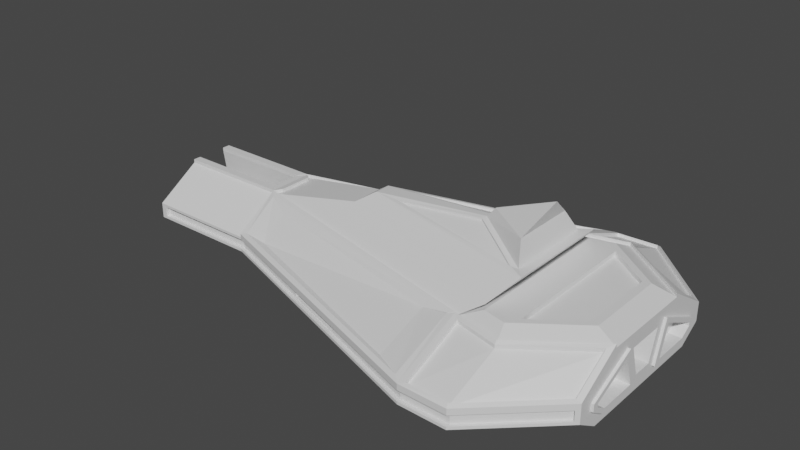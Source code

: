 # Source: CruiserWithHoles.blend  (saved by Blender 3.6.13; exported with 4.5.12 LTS)
import bpy
from mathutils import Matrix  # noqa: F401  (used for matrix-valued properties, if any)

bpy.ops.wm.read_factory_settings(use_empty=True)
scene = bpy.context.scene
scene.name = 'Scene'

# ---- collections
col_collection = bpy.data.collections.new('Collection'); scene.collection.children.link(col_collection)

# ---- materials (node trees are filled in below, after node groups)
mat_material = bpy.data.materials.new('Material')
mat_material.alpha_threshold = 0.0
mat_material.use_transparent_shadow = False
mat_material.roughness = 0.5
mat_material.line_color = (0.0, 0.0, 0.0, 1.0)

# ---- material node trees
mat_material.use_nodes = True; mat_material.node_tree.nodes.clear()
_N = mat_material.node_tree.nodes; _L = mat_material.node_tree.links
n0 = _N.new('ShaderNodeOutputMaterial'); n0.name = 'Material Output'; n0.location = (300, 300)
n1 = _N.new('ShaderNodeBsdfPrincipled'); n1.name = 'Principled BSDF'; n1.location = (10, 300)
n1.distribution = 'GGX'
n1.subsurface_method = 'RANDOM_WALK_SKIN'
n1.inputs[3].default_value = 1.45
n1.inputs[27].default_value = (0.0, 0.0, 0.0, 1.0)
n1.inputs[28].default_value = 1.0
_L.new(n1.outputs[0], n0.inputs[0])
n0.is_active_output = True

# ---- world
world_world = bpy.data.worlds.new('World'); scene.world = world_world
world_world.use_nodes = True; world_world.node_tree.nodes.clear()
_N = world_world.node_tree.nodes; _L = world_world.node_tree.links
n0 = _N.new('ShaderNodeOutputWorld'); n0.name = 'World Output'; n0.location = (300, 300)
n1 = _N.new('ShaderNodeBackground'); n1.name = 'Background'; n1.location = (10, 300)
n1.inputs[0].default_value = (0.05088, 0.05088, 0.05088, 1.0)
_L.new(n1.outputs[0], n0.inputs[0])
n0.is_active_output = True
world_world.color = (0.05088, 0.05088, 0.05088)
world_world.use_sun_shadow = False
world_world.sun_shadow_jitter_overblur = 0.0

# ---- meshes
me_cube = bpy.data.meshes.new('Cube')
me_cube.from_pydata([(0.4788, 2.325, -0.6293), (0.4788, 1.869, -1.0), (0.4788, -2.325, -0.6293), (0.4788, -1.869, -1.0), (0.4788, -2.325, -0.4066), (0.697, -0.4651, 1.418), (0.4788, 2.325, -0.4066), (0.697, 0.4651, 1.418), (1.02, 1.025, 0.4603), (1.0, 2.341, -0.4066), (1.0, -2.341, -0.4066), (1.02, -1.025, 0.4603), (-2.611, 0.2865, -0.3533), (-3.311, 1.0, -0.4066), (-3.311, -1.0, -0.4066), (-2.611, 0.0, -0.3533), (-2.445, -1.0, -0.4066), (0.1902, -0.009, 1.418), (-2.445, 1.0, -0.4066), (0.1902, 0.009, 1.418), (1.783, 1.065, -0.4817), (1.783, 0.4779, -0.06846), (1.783, -0.4779, -0.06846), (1.783, -1.065, -0.4817), (1.0, 2.341, -0.6293), (0.9085, 1.68, -1.282), (0.9085, -1.68, -1.282), (1.0, -2.341, -0.6293), (-3.311, 1.0, -0.6293), (-3.311, 0.4564, -1.282), (-3.311, -0.4564, -1.282), (-3.311, -1.0, -0.6293), (-2.445, 1.0, -0.6293), (-2.402, 0.4558, -1.282), (-2.445, -1.0, -0.6293), (-2.402, -0.4558, -1.282), (1.783, 0.9113, -0.7085), (1.783, 1.065, -0.5619), (1.783, -1.065, -0.5619), (1.783, -0.9113, -0.7085), (-3.311, 0.0, -0.3533), (-3.311, 0.2865, -0.3533), (-3.311, -0.2865, -0.3533), (-3.311, -0.343, 0.2823), (-3.311, 0.343, 0.2823), (-3.311, -0.4075, -1.282), (-3.311, 0.0, -1.282), (-3.311, 0.4075, -1.282), (-3.311, 0.2267, 0.2823), (-3.311, -0.2267, 0.2823), (-2.611, -0.2865, -0.3533), (-2.517, 0.2267, 0.2823), (-2.517, -0.2267, 0.2823), (0.6977, 1.134, 0.4603), (0.6977, -1.134, 0.4603), (-2.091, -0.6118, 0.1837), (-2.091, 0.6118, 0.1837), (0.6871, 1.107, 0.5434), (0.6871, -1.107, 0.5434), (-1.443, -0.1673, 0.68), (-1.443, 0.1673, 0.68), (1.747, -1.402, -0.4066), (1.485, -0.569, 0.4603), (1.485, 0.569, 0.4603), (1.747, 1.402, -0.4066), (1.565, -0.9449, -1.282), (1.747, -1.402, -0.6293), (1.747, 1.402, -0.6293), (1.565, 0.9449, -1.282), (1.783, -5.96e-08, -0.7941), (1.783, -0.343, -0.7085), (1.783, 0.343, -0.7085), (1.783, -1.151, -0.4373), (1.783, -0.4209, 0.07638), (1.783, 0.4209, 0.07638), (1.783, 1.151, -0.4373), (1.783, -0.9456, -0.7941), (1.783, -1.151, -0.5986), (1.783, 1.151, -0.5986), (1.783, 0.9456, -0.7941), (1.783, -0.2374, -0.7941), (1.783, 0.2374, -0.7941), (1.671, 1.065, -0.4817), (1.671, 0.4779, -0.06846), (1.671, -0.4779, -0.06846), (1.671, -1.065, -0.4817), (1.671, 0.9113, -0.7085), (1.671, 1.065, -0.5619), (1.671, -1.065, -0.5619), (1.671, -0.9113, -0.7085), (1.671, -0.343, -0.7085), (1.671, 0.343, -0.7085), (1.812, -1.151, -0.4373), (1.812, -0.4209, 0.07638), (1.812, 0.4209, 0.07638), (1.812, 1.151, -0.4373), (1.812, -0.9456, -0.7941), (1.812, -1.151, -0.5986), (1.812, 1.151, -0.5986), (1.812, 0.9456, -0.7941), (1.812, -0.2374, -0.7941), (1.812, 0.2374, -0.7941), (1.812, -1.065, -0.4817), (1.812, -0.4779, -0.06846), (1.812, 0.4779, -0.06846), (1.812, 1.065, -0.4817), (1.812, -0.9113, -0.7085), (1.812, -1.065, -0.5619), (1.812, 1.065, -0.5619), (1.812, 0.9113, -0.7085), (1.812, -0.343, -0.7085), (1.812, 0.343, -0.7085), (-3.69, -0.4201, 0.1132), (-3.633, -1.0, -0.4066), (-3.633, 1.0, -0.4066), (-3.69, 0.4201, 0.1132), (-3.69, 0.2267, 0.2823), (-3.472, 0.4564, -1.282), (-3.633, 1.0, -0.6293), (-3.633, -1.0, -0.6293), (-3.472, -0.4564, -1.282), (-3.69, 0.3249, -0.9315), (-3.472, -0.4075, -1.282), (-3.69, 0.0, -0.9315), (-3.69, -0.2296, -0.4218), (-3.69, 0.0, -0.4218), (-3.69, 0.2296, -0.4218), (-3.69, -0.2267, 0.2823), (-2.445, -0.6736, -1.0), (0.5288, -1.654, -1.282), (1.0, 1.905, -1.0), (0.5288, 1.654, -1.282), (-2.445, 0.6736, -1.0), (-3.311, 0.6741, -1.0), (1.0, -1.905, -1.0), (-3.311, -0.6741, -1.0), (1.783, -1.028, -1.0), (1.783, 1.028, -1.0), (-3.472, 0.4075, -1.282), (-3.69, 0.6465, -0.9315), (-3.69, -0.4726, -0.9315), (-3.472, 0.0, -1.282), (-3.69, -0.6465, -0.9315), (0.7028, 0.6678, 1.01), (0.7028, -0.6678, 1.01), (-0.8724, -0.1538, 0.9994), (-0.8724, 0.1538, 0.9994), (0.7278, 0.6695, 0.9574), (0.7278, -0.6695, 0.9574), (0.09383, -0.1, 1.196), (0.09383, 0.1, 1.196), (0.697, 0.0, 1.418), (0.818, 0.0, 1.932), (0.1232, 1.292, 0.1796), (0.1232, -1.292, 0.1796), (1.007, -1.51, 0.2309), (1.007, 1.51, 0.2309), (1.734, -0.8053, 0.2358), (1.734, 0.8053, 0.2358), (-2.445, 1.0, -0.6869), (0.4788, 2.325, -0.6869), (1.0, -2.341, -0.6869), (0.4788, -2.325, -0.6869), (-3.311, -1.0, -0.349), (-2.087, -1.006, -0.2493), (0.1198, 2.046, -0.2451), (-2.087, 1.006, -0.2493), (0.1198, -2.046, -0.2451), (1.0, -2.341, -0.349), (-3.311, 1.0, -0.349), (1.729, -1.357, -0.2999), (1.729, 1.357, -0.2999), (1.0, 2.341, -0.349), (-3.311, 1.0, -0.6869), (-2.445, -1.0, -0.6869), (1.0, 2.341, -0.6869), (-3.311, -1.0, -0.6869), (1.783, -1.357, -0.6869), (1.783, 1.357, -0.6869), (-3.69, -0.9315, -0.6577), (-3.69, 0.9315, -0.6577), (-3.69, 0.9315, -0.3782), (-3.69, -0.9315, -0.3782), (0.4788, 2.325, -0.4066), (0.4788, 2.325, -0.6293), (0.4788, -2.325, -0.4066), (0.4788, -2.325, -0.6293), (1.0, 2.341, -0.6293), (1.0, 2.341, -0.4066), (-2.445, 1.0, -0.6293), (-2.445, 1.0, -0.4066), (1.0, -2.341, -0.6293), (1.0, -2.341, -0.4066), (-2.445, -1.0, -0.4066), (-2.445, -1.0, -0.6293), (-3.311, 1.0, -0.6293), (-3.311, 1.0, -0.4066), (-3.311, -1.0, -0.6293), (-3.311, -1.0, -0.4066), (1.747, -1.402, -0.4066), (1.747, 1.402, -0.4066), (1.747, -1.402, -0.6293), (1.747, 1.402, -0.6293), (-3.633, -1.0, -0.6293), (-3.633, 1.0, -0.6293), (-3.633, 1.0, -0.4066), (-3.633, -1.0, -0.4066), (0.4788, -2.266, -0.4066), (0.4788, -2.266, -0.6293), (1.0, -2.281, -0.6293), (1.0, -2.281, -0.4066), (-2.445, -0.9404, -0.4066), (-2.445, -0.9404, -0.6293), (-3.311, -0.9404, -0.6293), (-3.311, -0.9404, -0.4066), (1.747, -1.342, -0.4066), (1.747, -1.342, -0.6293), (-3.633, -0.9404, -0.6293), (-3.633, -0.9404, -0.4066), (0.4788, 2.276, -0.4066), (0.4788, 2.276, -0.6293), (1.0, 2.291, -0.6293), (1.0, 2.291, -0.4066), (-2.445, 0.9506, -0.6293), (-2.445, 0.9506, -0.4066), (-3.311, 0.9506, -0.6293), (-3.311, 0.9506, -0.4066), (1.747, 1.352, -0.4066), (1.747, 1.352, -0.6293), (-3.633, 0.9506, -0.6293), (-3.633, 0.9506, -0.4066), (0.5435, 1.367, 0.2411), (0.543, 2.276, -0.309), (-2.445, -1.0, -0.349), (-2.368, -0.2516, 0.3129), (-2.445, 1.0, -0.349), (-2.368, 0.2516, 0.3129), (0.5435, -1.367, 0.2411), (0.543, -2.276, -0.309), (-2.445, 0.3419, 0.2823), (-2.445, -0.3419, 0.2823), (-1.365, 0.2436, 0.7107), (-1.365, -0.2436, 0.7107), (0.4788, -1.293, 0.3598), (-2.445, -0.3419, 0.3598), (-2.445, 0.3419, 0.3598), (0.4788, 1.293, 0.3598), (0.4088, -1.329, 0.3126), (-2.377, -0.4264, 0.3167), (-2.377, 0.4264, 0.3167), (0.4088, 1.329, 0.3126), (-2.445, -0.3419, 0.3575), (-3.311, -0.343, 0.3575), (-3.311, 0.343, 0.3575), (-2.445, 0.3419, 0.3575), (-3.311, 0.2267, 0.3575), (-3.69, -0.343, 0.3575), (-3.311, -0.2267, 0.3575), (-3.69, -0.2267, 0.3575), (-2.517, 0.2267, 0.3575), (-2.517, -0.2267, 0.3575), (-3.69, 0.2267, 0.3575), (-3.69, 0.343, 0.3575), (-2.445, 0.3419, 0.3515), (-2.445, -0.3419, 0.3515), (-2.517, 0.2267, 0.3515), (-2.517, -0.2267, 0.3515), (-2.368, 0.2516, 0.3821), (-2.368, -0.2516, 0.3821), (0.4788, 1.293, 0.3555), (0.4788, 2.325, -0.2758), (-2.445, -1.0, -0.2758), (-2.445, -0.3419, 0.3555), (-2.445, 1.0, -0.2758), (-2.445, 0.3419, 0.3555), (0.4788, -1.293, 0.3555), (0.4788, -2.325, -0.2758), (0.4088, 1.329, 0.3083), (0.4055, 2.232, -0.2273), (-2.373, -0.969, -0.2315), (-2.377, -0.4264, 0.3124), (-2.373, 0.969, -0.2315), (-2.377, 0.4264, 0.3124), (0.4088, -1.329, 0.3083), (0.4055, -2.232, -0.2273), (1.0, -1.462, 0.2823), (0.4788, -1.293, 0.2823), (0.4788, 1.293, 0.2823), (0.4788, 2.325, -0.349), (1.0, 1.462, 0.2823), (0.4788, -2.325, -0.349), (0.9826, -2.295, -0.2998), (1.783, -1.357, -0.349), (1.783, -0.694, 0.2823), (1.783, 0.694, 0.2823), (1.783, 1.357, -0.349), (0.9826, 2.295, -0.2998), (1.0, -1.462, 0.359), (0.4788, 2.325, -0.2724), (1.0, 1.462, 0.359), (0.4788, -2.325, -0.2724), (1.0, -2.341, -0.2724), (1.783, -1.357, -0.2724), (1.783, -0.694, 0.359), (1.783, 0.694, 0.359), (1.783, 1.357, -0.2724), (1.0, 2.341, -0.2724), (1.007, -1.51, 0.3076), (0.5435, -1.367, 0.3177), (0.5435, 1.367, 0.3177), (0.543, 2.276, -0.2324), (1.007, 1.51, 0.3076), (0.543, -2.276, -0.2324), (0.9826, -2.295, -0.2231), (1.729, -1.357, -0.2232), (1.734, -0.8053, 0.3125), (1.734, 0.8053, 0.3125), (1.729, 1.357, -0.2232), (0.9826, 2.295, -0.2231), (0.9414, 1.213, 0.4603), (0.9414, -1.213, 0.4603), (1.564, -0.6022, 0.4603), (1.564, 0.6022, 0.4603), (1.02, 1.025, 0.3656), (1.02, -1.025, 0.3656), (1.485, -0.569, 0.3656), (1.485, 0.569, 0.3656), (0.879, -0.7806, 0.9792), (-1.165, -0.1202, 0.9792), (-1.165, 0.1202, 0.9792), (0.879, 0.7806, 0.9792), (0.7722, -0.6338, 0.9792), (0.115, -0.04246, 1.225), (0.115, 0.04246, 1.225), (0.7722, 0.6338, 0.9792), (0.7028, -0.6678, 0.9674), (-0.8724, -0.1538, 0.9573), (-0.8724, 0.1538, 0.9573), (0.7028, 0.6678, 0.9674), (0.7278, -0.6695, 0.9153), (0.09383, -0.1, 1.154), (0.09383, 0.1, 1.154), (0.7278, 0.6695, 0.9153), (-3.69, -0.343, 0.2823), (-3.69, -1.0, -0.349), (-3.69, 1.0, -0.349), (-3.69, 0.343, 0.2823), (-3.69, 0.6741, -1.0), (-3.69, 1.0, -0.6869), (-3.69, -1.0, -0.6869), (-3.69, -0.6741, -1.0), (-3.69, 0.0, -1.0), (-3.69, 0.4075, -1.0), (-3.69, 0.4726, -0.9315), (-3.69, -0.4075, -1.0), (-3.69, -0.3249, -0.9315), (-3.69, -0.2865, -0.3533), (-3.69, 0.0, -0.3533), (-3.69, 0.2865, -0.3533), (-3.648, 0.0, -0.4218), (-3.648, 0.0, -0.9315), (-3.648, -0.4201, 0.1132), (-3.648, -0.9315, -0.3782), (-3.648, 0.9315, -0.3782), (-3.648, 0.4201, 0.1132), (-3.648, 0.6465, -0.9315), (-3.648, 0.9315, -0.6577), (-3.648, -0.9315, -0.6577), (-3.648, -0.6465, -0.9315), (-3.648, 0.4726, -0.9315), (-3.648, -0.3249, -0.9315), (-3.648, 0.3249, -0.9315), (-3.648, -0.4726, -0.9315), (-3.648, -0.2296, -0.4218), (-3.648, 0.2296, -0.4218), (0.5288, 0.0, -1.282), (-2.402, -2.98e-08, -1.282), (-0.9368, -1.055, -1.282), (-0.9368, 1.055, -1.282), (-0.9368, -1.192e-07, -1.282), (-0.8008, -0.1361, -1.282), (0.3927, -0.1361, -1.282), (0.3927, -1.452, -1.282), (-0.8008, -0.9638, -1.282), (-2.266, -0.1361, -1.282), (-1.073, -0.1361, -1.282), (-1.073, -0.8525, -1.282), (-2.266, -0.3645, -1.282), (-2.266, 0.3645, -1.282), (-1.073, 0.8525, -1.282), (-1.073, 0.1361, -1.282), (-2.266, 0.1361, -1.282), (-0.8008, 0.9638, -1.282), (0.3927, 1.452, -1.282), (0.3927, 0.1361, -1.282), (-0.8008, 0.1361, -1.282), (0.3927, -0.1361, -1.137), (-0.8008, -0.1361, -1.137), (-0.8008, -0.9638, -1.137), (0.3927, -1.452, -1.137), (-1.073, -0.1361, -1.137), (-2.266, -0.1361, -1.137), (-2.266, -0.3645, -1.137), (-1.073, -0.8525, -1.137), (-1.073, 0.8525, -1.137), (-2.266, 0.3645, -1.137), (-2.266, 0.1361, -1.137), (-1.073, 0.1361, -1.137), (0.3927, 1.452, -1.137), (-0.8008, 0.9638, -1.137), (-0.8008, 0.1361, -1.137), (0.3927, 0.1361, -1.137), (-3.219, 0.3649, -1.282), (-2.494, 0.3644, -1.282), (-2.494, -2.98e-08, -1.282), (-2.494, -0.3644, -1.282), (-3.219, -0.3649, -1.282), (-3.219, -0.4075, -1.282), (-3.219, 0.0, -1.282), (-3.219, 0.4075, -1.282), (-2.494, 0.3644, -1.208), (-3.219, 0.3649, -1.208), (-3.219, 0.4075, -1.208), (-2.494, -2.98e-08, -1.208), (-2.494, -0.3644, -1.208), (-3.219, -0.3649, -1.208), (-3.219, -0.4075, -1.208), (-3.219, 0.0, -1.208), (-2.603, -0.2205, -0.2938), (-2.526, -0.1719, 0.2228), (-2.526, 0.1719, 0.2228), (-2.603, 0.2205, -0.2938), (-2.603, 0.0, -0.2938), (-2.343, -0.2205, -0.2938), (-2.266, -0.1719, 0.2228), (-2.343, 0.0, -0.2938), (-2.266, 0.1719, 0.2228), (-2.343, 0.2205, -0.2938), (1.783, -0.2816, -0.03664), (1.783, -0.1457, -0.6811), (1.783, -5.96e-08, -0.6811), (1.783, 0.1457, -0.6811), (1.783, 0.2816, -0.03664), (1.434, -0.2816, -0.03664), (1.434, -0.1457, -0.6811), (1.434, 0.2816, -0.03664), (1.434, -5.96e-08, -0.6811), (1.434, 0.1457, -0.6811), (0.4788, 2.276, -0.5179), (-2.445, 0.9506, -0.5179), (0.4788, 2.276, -0.5736), (-2.445, 0.9506, -0.4623), (-0.2522, 1.944, -0.6293), (-1.714, 1.282, -0.4066), (0.4788, 2.276, -0.4623), (-2.445, 0.9506, -0.5736), (-1.714, 1.282, -0.6293), (-0.2522, 1.944, -0.4066), (-0.2522, 1.944, -0.5179), (-1.714, 1.282, -0.5179), (-1.714, 1.282, -0.4623), (-1.714, 1.282, -0.5736), (-0.2522, 1.944, -0.5736), (-0.2522, 1.944, -0.4623), (0.4788, 2.276, -0.6015), (-2.445, 0.9506, -0.4344), (0.1133, 2.11, -0.6293), (-2.08, 1.116, -0.4066), (0.4788, 2.276, -0.4901), (-2.445, 0.9506, -0.5458), (-1.349, 1.448, -0.6293), (-0.6177, 1.779, -0.4066), (0.1133, 2.11, -0.5179), (-1.349, 1.448, -0.5179), (0.4788, 2.276, -0.5458), (-2.445, 0.9506, -0.4901), (-0.6177, 1.779, -0.6293), (-1.349, 1.448, -0.4066), (0.4788, 2.276, -0.4344), (-2.445, 0.9506, -0.6015), (-2.08, 1.116, -0.6293), (0.1133, 2.11, -0.4066), (-0.6177, 1.779, -0.5179), (-2.08, 1.116, -0.5179), (-1.349, 1.448, -0.4623), (-2.08, 1.116, -0.4623), (-1.714, 1.282, -0.4901), (-1.714, 1.282, -0.4344), (-1.349, 1.448, -0.5736), (-2.08, 1.116, -0.5736), (-1.714, 1.282, -0.6015), (-1.714, 1.282, -0.5458), (0.1133, 2.11, -0.5736), (-0.6177, 1.779, -0.5736), (-0.2522, 1.944, -0.6015), (-0.2522, 1.944, -0.5458), (0.1133, 2.11, -0.4623), (-0.6177, 1.779, -0.4623), (-0.2522, 1.944, -0.4901), (-0.2522, 1.944, -0.4344), (-0.6177, 1.779, -0.4344), (-0.6177, 1.779, -0.4901), (0.1133, 2.11, -0.4901), (-0.6177, 1.779, -0.5458), (-0.6177, 1.779, -0.6015), (0.1133, 2.11, -0.6015), (-2.08, 1.116, -0.5458), (-2.08, 1.116, -0.6015), (-1.349, 1.448, -0.6015), (-2.08, 1.116, -0.4344), (-2.08, 1.116, -0.4901), (-1.349, 1.448, -0.4901), (-1.349, 1.448, -0.4344), (-1.349, 1.448, -0.5458), (0.1133, 2.11, -0.5458), (0.1133, 2.11, -0.4344), (-0.9832, 1.663, -0.6293), (-0.2522, 1.994, -0.6293), (-1.714, 1.331, -0.6293), (0.1133, 2.159, -0.6293), (-1.349, 1.497, -0.6293), (-0.6177, 1.828, -0.6293), (-2.08, 1.166, -0.6293), (-0.9832, 1.663, -0.6869), (-0.2522, 1.994, -0.6869), (-1.714, 1.331, -0.6869), (0.1133, 2.159, -0.6869), (-1.349, 1.497, -0.6869), (-0.6177, 1.828, -0.6869), (-2.08, 1.166, -0.6869), (-1.323, 1.459, -0.4623), (-1.323, 1.459, -0.4344), (-1.323, 1.459, -0.4345), (-0.6431, 1.767, -0.4345), (-0.6431, 1.767, -0.4344), (-0.6431, 1.767, -0.4623), (-0.6431, 1.767, -0.4901), (-0.6431, 1.767, -0.5179), (-0.6431, 1.767, -0.5458), (-0.6431, 1.767, -0.5736), (-0.6431, 1.767, -0.6015), (-0.6431, 1.767, -0.6014), (-1.323, 1.459, -0.6014), (-1.323, 1.459, -0.6015), (-1.323, 1.459, -0.5736), (-1.323, 1.459, -0.5458), (-1.323, 1.459, -0.5179), (-1.323, 1.459, -0.4901), (-1.304, 1.384, -0.4344), (-1.304, 1.384, -0.4623), (-1.304, 1.384, -0.4901), (-0.624, 1.693, -0.4345), (-0.624, 1.693, -0.4623), (-0.624, 1.693, -0.4901), (-0.624, 1.693, -0.5179), (-0.624, 1.693, -0.5458), (-0.624, 1.693, -0.5736), (-0.624, 1.693, -0.6015), (-2.445, -0.9404, -0.5179), (0.4788, -2.266, -0.5179), (-1.304, 1.384, -0.6015), (-1.304, 1.384, -0.5736), (-1.304, 1.384, -0.5458), (-1.304, 1.384, -0.5179), (0.4788, -2.266, -0.5736), (-2.445, -0.9404, -0.5736), (-0.2522, -1.934, -0.4066), (-1.714, -1.272, -0.6293), (-0.2522, -1.934, -0.5179), (-1.714, -1.272, -0.5179), (-0.2522, -1.934, -0.6293), (-1.714, -1.272, -0.4066), (-2.445, -0.9404, -0.4623), (0.4788, -2.266, -0.4623), (-0.2522, -1.934, -0.4623), (-0.2522, -1.934, -0.5736), (-1.714, -1.272, -0.5736), (-1.714, -1.272, -0.4623), (0.4788, -2.266, -0.6015), (-2.445, -0.9404, -0.6015), (0.1133, -2.1, -0.4066), (-2.08, -1.106, -0.6293), (-0.6177, -1.769, -0.4066), (-2.445, -0.9404, -0.5458), (0.4788, -2.266, -0.5458), (-0.6177, -1.769, -0.5179), (-2.08, -1.106, -0.5179), (-0.6177, -1.769, -0.6293), (-1.349, -1.437, -0.4066), (-2.445, -0.9404, -0.4901), (0.4788, -2.266, -0.4901), (-1.349, -1.437, -0.6293), (0.1133, -2.1, -0.5179), (-1.349, -1.437, -0.5179), (0.1133, -2.1, -0.6293), (-2.08, -1.106, -0.4066), (-2.445, -0.9404, -0.4344), (0.4788, -2.266, -0.4344), (-0.6177, -1.769, -0.4623), (0.1133, -2.1, -0.4623), (-0.2522, -1.934, -0.4901), (-0.2522, -1.934, -0.4344), (-0.6177, -1.769, -0.5736), (0.1133, -2.1, -0.5736), (-0.2522, -1.934, -0.6015), (-0.2522, -1.934, -0.5458), (-2.08, -1.106, -0.5736), (-1.349, -1.437, -0.5736), (-1.714, -1.272, -0.6015), (-1.714, -1.272, -0.5458), (-2.08, -1.106, -0.4623), (-1.349, -1.437, -0.4623), (-1.714, -1.272, -0.4901), (-1.714, -1.272, -0.4344), (-1.349, -1.437, -0.4344), (-1.349, -1.437, -0.4901), (-2.08, -1.106, -0.4901), (-1.349, -1.437, -0.5458), (-1.349, -1.437, -0.6015), (-2.08, -1.106, -0.6015), (0.1133, -2.1, -0.5458), (0.1133, -2.1, -0.6015), (-0.6177, -1.769, -0.6015), (0.1133, -2.1, -0.4344), (0.1133, -2.1, -0.4901), (-0.6177, -1.769, -0.4901), (-0.6177, -1.769, -0.4344), (-0.6177, -1.769, -0.5458), (-2.08, -1.106, -0.5458), (-2.08, -1.106, -0.4344), (-0.6396, -1.759, -0.4901), (-0.6396, -1.759, -0.4623), (-0.6396, -1.759, -0.4344), (-0.6396, -1.759, -0.4307), (-1.327, -1.447, -0.4307), (-1.327, -1.447, -0.4344), (-1.327, -1.447, -0.4623), (-1.327, -1.447, -0.4901), (-1.327, -1.447, -0.5179), (-1.327, -1.447, -0.5458), (-1.327, -1.447, -0.5736), (-1.327, -1.447, -0.6015), (-1.327, -1.447, -0.6052), (-0.6396, -1.759, -0.6052), (-0.6396, -1.759, -0.6015), (-0.6396, -1.759, -0.5736), (-0.6396, -1.759, -0.5458), (-0.6396, -1.759, -0.5179), (-0.6236, -1.696, -0.4623), (-0.6236, -1.696, -0.4901), (-0.6236, -1.696, -0.5179), (-0.6236, -1.696, -0.4344), (-0.6236, -1.696, -0.4307), (-1.311, -1.384, -0.4307), (-1.311, -1.384, -0.4344), (-1.311, -1.384, -0.4623), (-1.311, -1.384, -0.4901), (-1.311, -1.384, -0.5179), (-1.311, -1.384, -0.5458), (-1.311, -1.384, -0.5736), (-1.311, -1.384, -0.6015), (-1.311, -1.384, -0.6052), (-0.6236, -1.696, -0.6052), (-0.6236, -1.696, -0.6015), (-0.6236, -1.696, -0.5736), (-0.6236, -1.696, -0.5458)], [], [(36, 37, 87, 86), (130, 1, 160, 175), (9, 64, 200, 188), (41, 48, 116, 358), (63, 8, 323, 326), (27, 66, 201, 191), (14, 113, 206, 198), (419, 412, 421, 422), (61, 10, 192, 199), (31, 34, 194, 197), (113, 119, 203, 206), (7, 19, 17, 5, 151), (240, 43, 163, 233), (231, 156, 296, 232), (154, 55, 164, 167), (44, 239, 235, 169), (157, 155, 291, 170), (156, 158, 171, 296), (131, 25, 26, 129, 375), (132, 133, 173, 159), (3, 134, 161, 162), (1, 132, 159, 529, 525, 527, 523, 528, 524, 526, 160), (135, 128, 174, 176), (134, 136, 177, 161), (137, 130, 175, 178), (26, 25, 68, 65), (128, 3, 162, 174), (388, 389, 404, 405), (155, 237, 238, 291), (56, 153, 165, 166), (319, 53, 54, 320), (13, 18, 190, 196), (24, 0, 184, 187), (49, 42, 356, 127), (45, 30, 120, 122), (135, 176, 349, 350), (240, 52, 260, 251), (47, 46, 141, 138), (48, 41, 12, 51), (48, 51, 259, 255), (432, 428, 433, 435), (42, 49, 52, 50), (41, 40, 15, 12), (40, 42, 50, 15), (116, 48, 255, 261), (52, 240, 264, 266), (57, 58, 286, 287), (58, 242, 240, 286), (59, 60, 236, 234), (241, 57, 287, 239), (330, 327, 58, 57), (327, 328, 242, 58), (328, 329, 241, 242), (329, 330, 57, 241), (72, 73, 293, 292), (74, 75, 295, 294), (73, 74, 294, 293), (76, 77, 177, 136), (78, 79, 137, 178), (79, 81, 69, 80, 76, 136, 137), (75, 78, 178, 295), (77, 72, 292, 177), (23, 38, 88, 85), (441, 442, 445, 447), (73, 72, 92, 93), (21, 20, 105, 104), (72, 77, 97, 92), (22, 70, 110, 103), (23, 22, 103, 102), (78, 75, 95, 98), (36, 71, 111, 109), (74, 81, 101, 94), (76, 80, 100, 96), (38, 23, 102, 107), (85, 88, 89, 90, 84), (83, 91, 86, 87, 82), (22, 23, 85, 84), (71, 36, 86, 91), (39, 70, 90, 89), (20, 21, 83, 82), (70, 22, 84, 90), (37, 20, 82, 87), (38, 39, 89, 88), (21, 71, 91, 83), (102, 103, 93, 92), (104, 105, 95, 94), (106, 107, 97, 96), (108, 109, 99, 98), (110, 106, 96, 100), (105, 108, 98, 95), (107, 102, 92, 97), (109, 111, 101, 99), (103, 110, 100, 93), (111, 104, 94, 101), (71, 21, 104, 111), (39, 38, 107, 106), (75, 74, 94, 95), (37, 36, 109, 108), (70, 39, 106, 110), (77, 76, 96, 97), (81, 79, 99, 101), (20, 37, 108, 105), (79, 78, 98, 99), (80, 73, 93, 100), (126, 121, 371, 374), (343, 127, 356, 354), (182, 112, 361, 362), (123, 355, 370, 360), (355, 124, 373, 370), (346, 352, 358, 116), (239, 44, 253, 254), (29, 47, 138, 117), (163, 43, 343, 344), (118, 114, 205, 204), (42, 40, 357, 356), (44, 169, 345, 346), (10, 4, 185, 192), (173, 133, 347, 348), (40, 41, 358, 357), (46, 45, 122, 141), (35, 377, 129, 3, 128), (25, 131, 1, 130), (33, 29, 133, 132), (129, 26, 134, 3), (131, 378, 33, 132, 1), (30, 35, 128, 135), (26, 65, 136, 134), (68, 25, 130, 137), (65, 68, 137, 136), (117, 138, 352, 347), (141, 122, 354, 351), (138, 141, 351, 352), (122, 120, 350, 354), (120, 30, 135, 350), (29, 117, 347, 133), (334, 331, 327, 330), (147, 143, 338, 342), (332, 333, 329, 328), (149, 145, 336, 340), (7, 151, 5, 331, 334), (5, 17, 332, 331), (17, 19, 333, 332), (19, 7, 334, 333), (152, 7, 151), (152, 151, 5), (5, 152, 17), (7, 152, 19), (152, 19, 17), (54, 53, 287, 286), (320, 54, 286, 285), (53, 319, 289, 287), (321, 320, 285, 293), (319, 322, 294, 289), (322, 321, 293, 294), (32, 0, 160, 526, 524, 528, 523, 527, 525, 529, 159), (27, 2, 162, 161), (14, 16, 233, 163), (6, 18, 235, 288), (4, 10, 168, 290), (18, 13, 169, 235), (10, 61, 292, 168), (64, 9, 172, 295), (9, 6, 288, 172), (16, 4, 290, 233), (28, 32, 159, 173), (2, 34, 174, 162), (0, 24, 175, 160), (34, 31, 176, 174), (66, 27, 161, 177), (24, 67, 178, 175), (67, 64, 295, 178), (61, 66, 177, 292), (31, 119, 349, 176), (114, 118, 348, 345), (119, 113, 344, 349), (113, 14, 163, 344), (118, 28, 173, 348), (13, 114, 345, 169), (195, 204, 229, 225), (194, 186, 208, 594, 570, 587, 591, 567, 581, 212), (202, 187, 221, 228), (192, 185, 207, 210), (198, 206, 218, 214), (183, 188, 222, 219), (191, 201, 216, 209), (188, 200, 227, 222), (184, 519, 517, 521, 516, 520, 518, 522, 189, 223, 480, 456, 470, 476, 452, 466, 220), (201, 199, 215, 216), (28, 118, 204, 195), (0, 32, 189, 522, 518, 520, 516, 521, 517, 519, 184), (67, 24, 187, 202), (6, 9, 188, 183), (114, 13, 196, 205), (2, 27, 191, 186), (64, 67, 202, 200), (4, 16, 193, 185), (16, 14, 198, 193), (66, 61, 199, 201), (32, 28, 195, 189), (18, 6, 183, 190), (119, 31, 197, 203), (34, 2, 186, 194), (212, 579, 565, 583, 558, 589, 572, 596, 211, 214, 213), (210, 209, 216, 215), (629, 595, 211, 596), (209, 210, 207, 597, 573, 590, 559, 584, 564, 578, 208), (213, 214, 218, 217), (203, 197, 213, 217), (186, 191, 209, 208), (193, 198, 214, 211), (185, 193, 211, 595, 571, 588, 582, 566, 580, 207), (199, 192, 210, 215), (197, 194, 212, 213), (206, 203, 217, 218), (220, 464, 450, 474, 448, 468, 454, 478, 219, 222, 221), (225, 226, 224, 465, 451, 475, 449, 469, 455, 479, 223), (221, 222, 227, 228), (515, 481, 219, 478), (226, 225, 229, 230), (196, 190, 224, 226), (187, 184, 220, 221), (204, 205, 230, 229), (200, 202, 228, 227), (205, 196, 226, 230), (190, 183, 219, 481, 457, 471, 477, 453, 467, 224), (189, 195, 225, 223), (233, 290, 276, 271), (56, 166, 281, 282), (235, 239, 274, 273), (290, 286, 275, 276), (240, 55, 248, 244), (153, 287, 269, 277), (164, 55, 280, 279), (55, 154, 247, 248), (239, 51, 265, 263), (60, 59, 242, 241), (59, 234, 240, 242), (236, 60, 241, 239), (248, 247, 243, 244), (250, 249, 245, 246), (239, 287, 246, 245), (287, 153, 250, 246), (153, 56, 249, 250), (154, 286, 243, 247), (286, 240, 244, 243), (56, 239, 245, 249), (252, 257, 258, 256), (253, 255, 259, 254), (251, 260, 257, 252), (255, 253, 262, 261), (343, 43, 252, 256), (52, 49, 257, 260), (127, 343, 256, 258), (346, 116, 261, 262), (44, 346, 262, 253), (51, 239, 254, 259), (43, 240, 251, 252), (49, 127, 258, 257), (264, 263, 265, 266), (268, 267, 263, 264), (234, 236, 267, 268), (236, 239, 263, 267), (51, 52, 266, 265), (240, 234, 268, 264), (278, 277, 269, 270), (279, 280, 272, 271), (282, 281, 273, 274), (281, 278, 270, 273), (283, 284, 276, 275), (284, 279, 271, 276), (166, 165, 278, 281), (287, 288, 270, 269), (55, 240, 272, 280), (239, 56, 282, 274), (288, 235, 273, 270), (154, 167, 284, 283), (240, 233, 271, 272), (167, 164, 279, 284), (286, 154, 283, 275), (165, 153, 277, 278), (295, 172, 306, 305), (155, 157, 315, 307), (286, 290, 300, 243), (294, 295, 305, 304), (157, 170, 314, 315), (290, 168, 301, 300), (238, 237, 308, 312), (289, 294, 304, 299), (291, 238, 312, 313), (232, 296, 318, 310), (168, 292, 302, 301), (156, 231, 309, 311), (308, 307, 297, 243), (309, 310, 298, 246), (311, 309, 246, 299), (313, 312, 300, 301), (315, 314, 302, 303), (307, 315, 303, 297), (314, 313, 301, 302), (316, 311, 299, 304), (317, 316, 304, 305), (318, 317, 305, 306), (310, 318, 306, 298), (312, 308, 243, 300), (285, 286, 243, 297), (170, 291, 313, 314), (287, 289, 299, 246), (288, 287, 246, 298), (158, 156, 311, 316), (172, 288, 298, 306), (237, 155, 307, 308), (292, 293, 303, 302), (171, 158, 316, 317), (231, 232, 310, 309), (293, 285, 297, 303), (296, 171, 317, 318), (11, 8, 319, 320), (62, 11, 320, 321), (8, 63, 322, 319), (63, 62, 321, 322), (323, 324, 325, 326), (8, 11, 324, 323), (62, 63, 326, 325), (11, 62, 325, 324), (144, 145, 328, 327), (146, 143, 330, 329), (149, 148, 331, 332), (147, 150, 333, 334), (143, 147, 334, 330), (148, 144, 327, 331), (145, 149, 332, 328), (150, 146, 329, 333), (339, 340, 336, 335), (341, 342, 338, 337), (148, 149, 340, 339), (145, 144, 335, 336), (146, 150, 341, 337), (144, 148, 339, 335), (150, 147, 342, 341), (143, 146, 337, 338), (112, 182, 344, 343), (181, 115, 346, 345), (139, 180, 348, 347), (179, 142, 350, 349), (353, 139, 347, 352), (180, 181, 345, 348), (182, 179, 349, 344), (355, 123, 351, 354), (123, 121, 352, 351), (142, 140, 354, 350), (115, 353, 352, 346), (140, 112, 343, 354), (125, 124, 356, 357), (126, 125, 357, 358), (124, 355, 354, 356), (121, 126, 358, 352), (363, 366, 365, 369, 364), (361, 372, 368, 367, 362), (373, 359, 360, 370), (359, 374, 371, 360), (121, 123, 360, 371), (115, 181, 363, 364), (140, 142, 368, 372), (180, 139, 365, 366), (353, 115, 364, 369), (142, 179, 367, 368), (112, 140, 372, 361), (139, 353, 369, 365), (124, 125, 359, 373), (181, 180, 366, 363), (125, 126, 374, 359), (179, 182, 362, 367), (383, 380, 397, 398), (384, 385, 400, 401), (380, 381, 396, 397), (379, 375, 381, 380), (375, 129, 382, 381), (129, 377, 383, 382), (377, 379, 380, 383), (376, 379, 385, 384), (379, 377, 386, 385), (377, 35, 387, 386), (35, 376, 384, 387), (33, 378, 389, 388), (378, 379, 390, 389), (379, 376, 391, 390), (376, 33, 388, 391), (378, 131, 393, 392), (131, 375, 394, 393), (375, 379, 395, 394), (379, 378, 392, 395), (397, 396, 399, 398), (401, 400, 403, 402), (405, 404, 407, 406), (409, 408, 411, 410), (387, 384, 401, 402), (392, 393, 408, 409), (381, 382, 399, 396), (391, 388, 405, 406), (385, 386, 403, 400), (395, 392, 409, 410), (382, 383, 398, 399), (389, 390, 407, 404), (386, 387, 402, 403), (393, 394, 411, 408), (390, 391, 406, 407), (394, 395, 410, 411), (29, 33, 413, 412), (33, 376, 414, 413), (376, 35, 415, 414), (35, 30, 416, 415), (30, 45, 417, 416), (45, 46, 418, 417), (46, 47, 419, 418), (47, 29, 412, 419), (421, 420, 423, 424, 425, 426, 427, 422), (417, 418, 427, 426), (415, 416, 425, 424), (413, 414, 423, 420), (412, 413, 420, 421), (418, 419, 422, 427), (416, 417, 426, 425), (414, 415, 424, 423), (50, 52, 429, 428), (52, 51, 430, 429), (51, 12, 431, 430), (12, 15, 432, 431), (15, 50, 428, 432), (433, 434, 436, 437, 435), (431, 432, 435, 437), (429, 430, 436, 434), (428, 429, 434, 433), (430, 431, 437, 436), (73, 80, 439, 438), (80, 69, 440, 439), (69, 81, 441, 440), (81, 74, 442, 441), (74, 73, 438, 442), (443, 444, 446, 447, 445), (439, 440, 446, 444), (438, 439, 444, 443), (440, 441, 447, 446), (442, 438, 443, 445), (514, 472, 448, 474), (510, 485, 460, 486), (509, 467, 453, 487), (507, 489, 461, 490), (506, 483, 459, 491), (505, 492, 450, 464), (504, 493, 462, 494), (503, 482, 458, 495), (502, 496, 454, 468), (501, 497, 463, 498), (500, 471, 457, 499), (497, 500, 499, 463), (547, 530, 549, 550), (482, 501, 498, 458), (472, 502, 468, 448), (458, 498, 502, 472), (498, 463, 496, 502), (493, 503, 495, 462), (476, 504, 494, 452), (466, 505, 464, 220), (452, 494, 505, 466), (494, 462, 492, 505), (489, 506, 491, 461), (455, 469, 506, 489), (469, 449, 483, 506), (480, 507, 490, 456), (223, 479, 507, 480), (479, 455, 489, 507), (456, 490, 508, 470), (490, 461, 488, 508), (485, 509, 487, 460), (451, 465, 509, 485), (465, 224, 467, 509), (483, 510, 486, 459), (449, 475, 510, 483), (475, 451, 485, 510), (459, 486, 511, 473), (486, 460, 484, 511), (460, 487, 512, 484), (487, 453, 477, 512), (461, 491, 513, 488), (491, 459, 473, 513), (492, 514, 474, 450), (462, 495, 514, 492), (495, 458, 472, 514), (496, 515, 478, 454), (463, 499, 515, 496), (499, 457, 481, 515), (484, 512, 531, 530), (512, 477, 532, 531), (477, 471, 533, 532), (471, 500, 534, 533), (500, 497, 535, 534), (497, 501, 536, 535), (501, 482, 537, 536), (482, 503, 538, 537), (503, 493, 539, 538), (493, 504, 540, 539), (504, 476, 541, 540), (476, 470, 542, 541), (470, 508, 543, 542), (508, 488, 544, 543), (488, 513, 545, 544), (513, 473, 546, 545), (473, 511, 547, 546), (511, 484, 530, 547), (549, 548, 551, 552, 553, 554, 555, 556, 557, 560, 561, 562, 563, 550), (545, 546, 563, 562), (538, 539, 556, 555), (531, 532, 548), (546, 547, 550, 563), (539, 540, 557, 556), (532, 533, 551, 548), (540, 541, 557), (533, 534, 551), (541, 542, 560, 557), (534, 535, 552, 551), (542, 543, 560), (535, 536, 553, 552), (543, 544, 561, 560), (536, 537, 554, 553), (530, 531, 548, 549), (544, 545, 562, 561), (537, 538, 555, 554), (628, 586, 558, 583), (624, 599, 574, 600), (623, 580, 566, 601), (621, 603, 575, 604), (620, 592, 568, 605), (619, 606, 565, 579), (618, 607, 576, 608), (617, 593, 569, 609), (616, 610, 572, 589), (615, 611, 577, 612), (614, 588, 571, 613), (611, 614, 613, 577), (593, 615, 612, 569), (586, 616, 589, 558), (569, 612, 616, 586), (612, 577, 610, 616), (607, 617, 609, 576), (591, 618, 608, 567), (634, 635, 654, 653), (581, 619, 579, 212), (567, 608, 619, 581), (608, 576, 606, 619), (603, 620, 605, 575), (564, 584, 620, 603), (584, 559, 592, 620), (594, 621, 604, 570), (208, 578, 621, 594), (578, 564, 603, 621), (570, 604, 622, 587), (604, 575, 602, 622), (599, 623, 601, 574), (573, 597, 623, 599), (597, 207, 580, 623), (592, 624, 600, 568), (559, 590, 624, 592), (590, 573, 599, 624), (568, 600, 625, 585), (600, 574, 598, 625), (574, 601, 626, 598), (601, 566, 582, 626), (575, 605, 627, 602), (605, 568, 585, 627), (606, 628, 583, 565), (576, 609, 628, 606), (609, 569, 586, 628), (610, 629, 596, 572), (577, 613, 629, 610), (613, 571, 595, 629), (625, 598, 631, 630), (598, 626, 632, 631), (626, 582, 633, 632), (582, 588, 634, 633), (588, 614, 635, 634), (614, 611, 636, 635), (611, 615, 637, 636), (615, 593, 638, 637), (593, 617, 639, 638), (617, 607, 640, 639), (607, 618, 641, 640), (618, 591, 642, 641), (591, 587, 643, 642), (587, 622, 644, 643), (622, 602, 645, 644), (602, 627, 646, 645), (627, 585, 647, 646), (585, 625, 630, 647), (649, 648, 651, 652, 653, 654, 655, 656, 657, 658, 659, 660, 661, 662, 663, 664, 665, 650), (642, 643, 662, 661), (635, 636, 655, 654), (643, 644, 663, 662), (636, 637, 656, 655), (630, 631, 648, 649), (644, 645, 664, 663), (637, 638, 657, 656), (647, 630, 649, 650), (645, 646, 665, 664), (638, 639, 658, 657), (631, 632, 651, 648), (646, 647, 650, 665), (639, 640, 659, 658), (632, 633, 652, 651), (640, 641, 660, 659), (633, 634, 653, 652), (641, 642, 661, 660)])
_uv = me_cube.uv_layers.new(name='UVMap')
_uv.uv.foreach_set('vector', [0.4318, 0.5387, 0.4604, 0.5255, 0.4604, 0.5255, 0.4318, 0.5387, 0.375, 0.5233, 0.3587, 0.5259, 0.3587, 0.5, 0.375, 0.5, 0.4907, 0.5, 0.4907, 0.5, 0.4907, 0.5, 0.4907, 0.5, 0.1757, 0.5731, 0.0, 0.0, 0.0, 0.0, 0.1757, 0.5731, 0.625, 0.5822, 0.625, 0.5697, 0.625, 0.5697, 0.625, 0.5822, 0.4473, 0.75, 0.4473, 0.75, 0.4473, 0.75, 0.4473, 0.75, 0.4907, 1.0, 0.4907, 1.0, 0.4907, 1.0, 0.4907, 1.0, 0.1395, 0.5805, 0.1396, 0.5856, 0.1396, 0.5856, 0.1395, 0.5805, 0.4907, 0.75, 0.4907, 0.75, 0.4907, 0.75, 0.4907, 0.75, 0.4473, 1.0, 0.4473, 0.858, 0.4473, 0.858, 0.4473, 1.0, 0.4907, 1.0, 0.4473, 1.0, 0.4473, 1.0, 0.4907, 1.0, 0.6652, 0.5976, 0.7092, 0.6243, 0.7092, 0.6257, 0.6652, 0.6524, 0.6652, 0.625, 0.625, 0.858, 0.625, 1.0, 0.5019, 1.0, 0.5019, 0.858, 0.618, 0.4821, 0.6173, 0.4961, 0.5092, 0.4992, 0.5087, 0.4855, 0.6027, 0.7796, 0.5937, 0.8482, 0.5192, 0.8497, 0.5186, 0.7779, 0.625, 0.25, 0.625, 0.392, 0.5019, 0.392, 0.5019, 0.25, 0.615, 0.6948, 0.6159, 0.7065, 0.5114, 0.7464, 0.5121, 0.7453, 0.6159, 0.5435, 0.615, 0.5552, 0.5121, 0.5047, 0.5092, 0.4992, 0.3602, 0.5376, 0.375, 0.539, 0.375, 0.711, 0.3602, 0.7128, 0.3602, 0.6252, 0.267, 0.5408, 0.125, 0.5407, 0.125, 0.5, 0.267, 0.5, 0.3587, 0.7241, 0.375, 0.7267, 0.375, 0.75, 0.3587, 0.75, 0.3587, 0.5259, 0.267, 0.5408, 0.267, 0.5, 0.2784, 0.5, 0.2899, 0.5, 0.3014, 0.5, 0.3128, 0.5, 0.3243, 0.5, 0.3357, 0.5, 0.3472, 0.5, 0.3587, 0.5, 0.125, 0.7093, 0.267, 0.7092, 0.267, 0.75, 0.125, 0.75, 0.375, 0.7267, 0.375, 0.7197, 0.4361, 0.75, 0.4361, 0.75, 0.375, 0.5303, 0.375, 0.5233, 0.4361, 0.5, 0.4361, 0.5, 0.375, 0.711, 0.375, 0.539, 0.375, 0.5495, 0.375, 0.7005, 0.267, 0.7092, 0.3587, 0.7241, 0.3587, 0.75, 0.267, 0.75, 0.2733, 0.5829, 0.3102, 0.5649, 0.3102, 0.5649, 0.2733, 0.5829, 0.6173, 0.7539, 0.618, 0.7679, 0.5087, 0.7645, 0.5114, 0.7464, 0.5937, 0.4018, 0.6027, 0.4704, 0.5186, 0.4721, 0.5192, 0.4003, 0.625, 0.5617, 0.6345, 0.5626, 0.6345, 0.6874, 0.625, 0.6883, 0.4907, 0.25, 0.4907, 0.392, 0.4907, 0.392, 0.4907, 0.25, 0.4473, 0.5, 0.4473, 0.4837, 0.4473, 0.4837, 0.4473, 0.5, 0.0, 0.0, 0.1864, 0.6471, 0.1864, 0.6471, 0.0, 0.0, 0.125, 0.6671, 0.125, 0.6749, 0.125, 0.6749, 0.125, 0.6671, 0.125, 0.7093, 0.125, 0.75, 0.125, 0.75, 0.125, 0.7093, 0.625, 0.858, 0.0, 0.0, 0.0, 0.0, 0.625, 0.858, 0.125, 0.5829, 0.125, 0.625, 0.125, 0.625, 0.125, 0.5829, 0.0, 0.0, 0.1757, 0.5731, 0.1757, 0.5731, 0.0, 0.0, 0.0, 0.0, 0.0, 0.0, 0.0, 0.0, 0.0, 0.0, 0.1641, 0.553, 0.168, 0.58, 0.168, 0.58, 0.1641, 0.553, 0.1864, 0.6471, 0.0, 0.0, 0.0, 0.0, 0.1864, 0.6471, 0.1757, 0.5731, 0.1811, 0.6101, 0.1811, 0.6101, 0.1757, 0.5731, 0.1811, 0.6101, 0.1864, 0.6471, 0.1864, 0.6471, 0.1811, 0.6101, 0.0, 0.0, 0.0, 0.0, 0.0, 0.0, 0.0, 0.0, 0.0, 0.0, 0.625, 0.858, 0.625, 0.858, 0.0, 0.0, 0.6456, 0.5621, 0.6456, 0.6879, 0.6413, 0.6977, 0.6413, 0.5523, 0.6456, 0.6879, 0.7288, 0.6541, 0.733, 0.6677, 0.6413, 0.6977, 0.7291, 0.645, 0.7291, 0.605, 0.7327, 0.5936, 0.7327, 0.6564, 0.7288, 0.5959, 0.6456, 0.5621, 0.6413, 0.5523, 0.733, 0.5823, 0.6553, 0.5795, 0.6553, 0.6705, 0.6456, 0.6879, 0.6456, 0.5621, 0.6553, 0.6705, 0.719, 0.6375, 0.7288, 0.6541, 0.6456, 0.6879, 0.719, 0.6375, 0.719, 0.6125, 0.7288, 0.5959, 0.7288, 0.6541, 0.719, 0.6125, 0.6553, 0.5795, 0.6456, 0.5621, 0.7288, 0.5959, 0.4847, 0.731, 0.5849, 0.6814, 0.625, 0.6889, 0.5019, 0.75, 0.5849, 0.5686, 0.4847, 0.519, 0.5019, 0.5, 0.625, 0.5611, 0.5849, 0.6814, 0.5849, 0.5686, 0.625, 0.5611, 0.625, 0.6889, 0.4151, 0.7121, 0.4533, 0.731, 0.4361, 0.75, 0.375, 0.7197, 0.4533, 0.519, 0.4151, 0.5379, 0.375, 0.5303, 0.4361, 0.5, 0.4151, 0.5379, 0.4151, 0.5814, 0.4151, 0.625, 0.4151, 0.6686, 0.4151, 0.7121, 0.375, 0.7197, 0.375, 0.5303, 0.4847, 0.519, 0.4533, 0.519, 0.4361, 0.5, 0.5019, 0.5, 0.4533, 0.731, 0.4847, 0.731, 0.5019, 0.75, 0.4361, 0.75, 0.476, 0.7248, 0.4604, 0.7245, 0.4604, 0.7245, 0.476, 0.7248, 0.4372, 0.5993, 0.5628, 0.5865, 0.5628, 0.5865, 0.4372, 0.5993, 0.5849, 0.6814, 0.4847, 0.731, 0.4847, 0.731, 0.5849, 0.6814, 0.5566, 0.5649, 0.476, 0.5252, 0.476, 0.5252, 0.5566, 0.5649, 0.4847, 0.731, 0.4533, 0.731, 0.4533, 0.731, 0.4847, 0.731, 0.5566, 0.6851, 0.4318, 0.6754, 0.4318, 0.6754, 0.5566, 0.6851, 0.476, 0.7248, 0.5566, 0.6851, 0.5566, 0.6851, 0.476, 0.7248, 0.4533, 0.519, 0.4847, 0.519, 0.4847, 0.519, 0.4533, 0.519, 0.4318, 0.5387, 0.4318, 0.5746, 0.4318, 0.5746, 0.4318, 0.5387, 0.5849, 0.5686, 0.4151, 0.5814, 0.4151, 0.5814, 0.5849, 0.5686, 0.4151, 0.7121, 0.4151, 0.6686, 0.4151, 0.6686, 0.4151, 0.7121, 0.4604, 0.7245, 0.476, 0.7248, 0.476, 0.7248, 0.4604, 0.7245, 0.476, 0.7248, 0.4604, 0.7245, 0.4318, 0.7113, 0.4318, 0.6754, 0.5566, 0.6851, 0.5566, 0.5649, 0.4318, 0.5746, 0.4318, 0.5387, 0.4604, 0.5255, 0.476, 0.5252, 0.5566, 0.6851, 0.476, 0.7248, 0.476, 0.7248, 0.5566, 0.6851, 0.4318, 0.5746, 0.4318, 0.5387, 0.4318, 0.5387, 0.4318, 0.5746, 0.4318, 0.7113, 0.4318, 0.6754, 0.4318, 0.6754, 0.4318, 0.7113, 0.476, 0.5252, 0.5566, 0.5649, 0.5566, 0.5649, 0.476, 0.5252, 0.4318, 0.6754, 0.5566, 0.6851, 0.5566, 0.6851, 0.4318, 0.6754, 0.4604, 0.5255, 0.476, 0.5252, 0.476, 0.5252, 0.4604, 0.5255, 0.4604, 0.7245, 0.4318, 0.7113, 0.4318, 0.7113, 0.4604, 0.7245, 0.5566, 0.5649, 0.4318, 0.5746, 0.4318, 0.5746, 0.5566, 0.5649, 0.476, 0.7248, 0.5566, 0.6851, 0.5849, 0.6814, 0.4847, 0.731, 0.5566, 0.5649, 0.476, 0.5252, 0.4847, 0.519, 0.5849, 0.5686, 0.4318, 0.7113, 0.4604, 0.7245, 0.4533, 0.731, 0.4151, 0.7121, 0.4604, 0.5255, 0.4318, 0.5387, 0.4151, 0.5379, 0.4533, 0.519, 0.4318, 0.6754, 0.4318, 0.7113, 0.4151, 0.7121, 0.4151, 0.6686, 0.476, 0.5252, 0.4604, 0.5255, 0.4533, 0.519, 0.4847, 0.519, 0.4604, 0.7245, 0.476, 0.7248, 0.4847, 0.731, 0.4533, 0.731, 0.4318, 0.5387, 0.4318, 0.5746, 0.4151, 0.5814, 0.4151, 0.5379, 0.5566, 0.6851, 0.4318, 0.6754, 0.4151, 0.6686, 0.5849, 0.6814, 0.4318, 0.5746, 0.5566, 0.5649, 0.5849, 0.5686, 0.4151, 0.5814, 0.4318, 0.5746, 0.5566, 0.5649, 0.5566, 0.5649, 0.4318, 0.5746, 0.4318, 0.7113, 0.4604, 0.7245, 0.4604, 0.7245, 0.4318, 0.7113, 0.4847, 0.519, 0.5849, 0.5686, 0.5849, 0.5686, 0.4847, 0.519, 0.4604, 0.5255, 0.4318, 0.5387, 0.4318, 0.5387, 0.4604, 0.5255, 0.4318, 0.6754, 0.4318, 0.7113, 0.4318, 0.7113, 0.4318, 0.6754, 0.4533, 0.731, 0.4151, 0.7121, 0.4151, 0.7121, 0.4533, 0.731, 0.4151, 0.5814, 0.4151, 0.5379, 0.4151, 0.5379, 0.4151, 0.5814, 0.476, 0.5252, 0.4604, 0.5255, 0.4604, 0.5255, 0.476, 0.5252, 0.4151, 0.5379, 0.4533, 0.519, 0.4533, 0.519, 0.4151, 0.5379, 0.4151, 0.6686, 0.5849, 0.6814, 0.5849, 0.6814, 0.4151, 0.6686, 0.1714, 0.5827, 0.1305, 0.5892, 0.1305, 0.5892, 0.1714, 0.5827, 0.875, 0.6679, 0.0, 0.0, 0.1864, 0.6471, 0.125, 0.6671, 0.4661, 0.9354, 0.7746, 0.7023, 0.7746, 0.7023, 0.4661, 0.9354, 0.1309, 0.6234, 0.1314, 0.6576, 0.1314, 0.6576, 0.1309, 0.6234, 0.1314, 0.6576, 0.1789, 0.6406, 0.1789, 0.6406, 0.1314, 0.6576, 0.625, 0.25, 0.125, 0.5829, 0.1757, 0.5731, 0.0, 0.0, 0.625, 0.392, 0.625, 0.25, 0.625, 0.25, 0.625, 0.392, 0.125, 0.5751, 0.125, 0.5829, 0.125, 0.5829, 0.125, 0.5751, 0.5019, 1.0, 0.625, 1.0, 0.625, 1.0, 0.5019, 1.0, 0.4473, 0.25, 0.4907, 0.25, 0.4907, 0.25, 0.4473, 0.25, 0.1864, 0.6471, 0.1811, 0.6101, 0.1811, 0.6101, 0.1864, 0.6471, 0.625, 0.25, 0.5019, 0.25, 0.5019, 0.25, 0.625, 0.25, 0.4907, 0.75, 0.4907, 0.7663, 0.4907, 0.7663, 0.4907, 0.75, 0.125, 0.5, 0.125, 0.5407, 0.125, 0.5407, 0.125, 0.5, 0.1811, 0.6101, 0.1757, 0.5731, 0.1757, 0.5731, 0.1811, 0.6101, 0.125, 0.625, 0.125, 0.6671, 0.125, 0.6671, 0.125, 0.625, 0.274, 0.682, 0.3171, 0.6974, 0.3602, 0.7128, 0.3587, 0.7241, 0.267, 0.7092, 0.375, 0.539, 0.3602, 0.5376, 0.3587, 0.5259, 0.375, 0.5233, 0.2683, 0.5684, 0.125, 0.5751, 0.125, 0.5407, 0.267, 0.5408, 0.3602, 0.7128, 0.375, 0.711, 0.375, 0.7267, 0.3587, 0.7241, 0.3602, 0.5376, 0.3143, 0.553, 0.2683, 0.5684, 0.267, 0.5408, 0.3587, 0.5259, 0.125, 0.6749, 0.274, 0.682, 0.267, 0.7092, 0.125, 0.7093, 0.375, 0.711, 0.375, 0.7005, 0.375, 0.7197, 0.375, 0.7267, 0.375, 0.5495, 0.375, 0.539, 0.375, 0.5233, 0.375, 0.5303, 0.375, 0.7005, 0.375, 0.5495, 0.375, 0.5303, 0.375, 0.7197, 0.125, 0.5751, 0.125, 0.5829, 0.125, 0.5829, 0.125, 0.5407, 0.125, 0.625, 0.125, 0.6671, 0.125, 0.6671, 0.125, 0.625, 0.125, 0.5829, 0.125, 0.625, 0.125, 0.625, 0.125, 0.5829, 0.125, 0.6671, 0.125, 0.6749, 0.125, 0.7093, 0.125, 0.6671, 0.125, 0.6749, 0.125, 0.6749, 0.125, 0.7093, 0.125, 0.7093, 0.125, 0.5751, 0.125, 0.5751, 0.125, 0.5407, 0.125, 0.5407, 0.6587, 0.5879, 0.6587, 0.6621, 0.6553, 0.6705, 0.6553, 0.5795, 0.6608, 0.5849, 0.6619, 0.5862, 0.6619, 0.5862, 0.6608, 0.5849, 0.7157, 0.6291, 0.7157, 0.6209, 0.719, 0.6125, 0.719, 0.6375, 0.7114, 0.6324, 0.7141, 0.6388, 0.7141, 0.6388, 0.7114, 0.6324, 0.6652, 0.5976, 0.6652, 0.625, 0.6652, 0.6524, 0.6587, 0.6621, 0.6587, 0.5879, 0.6652, 0.6524, 0.7092, 0.6257, 0.7157, 0.6291, 0.6587, 0.6621, 0.7092, 0.6257, 0.7092, 0.6243, 0.7157, 0.6209, 0.7157, 0.6291, 0.7092, 0.6243, 0.6652, 0.5976, 0.6587, 0.5879, 0.7157, 0.6209, 0.0, 0.0, 0.0, 0.0, 0.0, 0.0, 0.0, 0.0, 0.0, 0.0, 0.6652, 0.6524, 0.6652, 0.6524, 0.0, 0.0, 0.7092, 0.6257, 0.0, 0.0, 0.0, 0.0, 0.7092, 0.6243, 0.0, 0.0, 0.0, 0.0, 0.0, 0.0, 0.6345, 0.6874, 0.6345, 0.5626, 0.6413, 0.5523, 0.6413, 0.6977, 0.625, 0.6883, 0.6345, 0.6874, 0.6413, 0.6977, 0.625, 0.7031, 0.6345, 0.5626, 0.625, 0.5617, 0.625, 0.5469, 0.6413, 0.5523, 0.625, 0.6727, 0.625, 0.6883, 0.625, 0.7031, 0.625, 0.6889, 0.625, 0.5617, 0.625, 0.5773, 0.625, 0.5611, 0.625, 0.5469, 0.625, 0.5773, 0.625, 0.6727, 0.625, 0.6889, 0.625, 0.5611, 0.4473, 0.392, 0.4473, 0.4837, 0.4361, 0.4837, 0.4361, 0.4722, 0.4361, 0.4607, 0.4361, 0.4493, 0.4361, 0.4378, 0.4361, 0.4264, 0.4361, 0.4149, 0.4361, 0.4034, 0.4361, 0.392, 0.4473, 0.75, 0.4473, 0.7663, 0.4361, 0.7663, 0.4361, 0.75, 0.4907, 1.0, 0.4907, 0.858, 0.5019, 0.858, 0.5019, 1.0, 0.4907, 0.4837, 0.4907, 0.392, 0.5019, 0.392, 0.5019, 0.4837, 0.4907, 0.7663, 0.4907, 0.75, 0.5019, 0.75, 0.5019, 0.7663, 0.4907, 0.392, 0.4907, 0.25, 0.5019, 0.25, 0.5019, 0.392, 0.4907, 0.75, 0.4907, 0.75, 0.5019, 0.75, 0.5019, 0.75, 0.4907, 0.5, 0.4907, 0.5, 0.5019, 0.5, 0.5019, 0.5, 0.4907, 0.5, 0.4907, 0.4837, 0.5019, 0.4837, 0.5019, 0.5, 0.4907, 0.858, 0.4907, 0.7663, 0.5019, 0.7663, 0.5019, 0.858, 0.4473, 0.25, 0.4473, 0.392, 0.4361, 0.392, 0.4361, 0.25, 0.4473, 0.7663, 0.4473, 0.858, 0.4361, 0.858, 0.4361, 0.7663, 0.4473, 0.4837, 0.4473, 0.5, 0.4361, 0.5, 0.4361, 0.4837, 0.4473, 0.858, 0.4473, 1.0, 0.4361, 1.0, 0.4361, 0.858, 0.4473, 0.75, 0.4473, 0.75, 0.4361, 0.75, 0.4361, 0.75, 0.4473, 0.5, 0.4473, 0.5, 0.4361, 0.5, 0.4361, 0.5, 0.4473, 0.5, 0.4907, 0.5, 0.5019, 0.5, 0.4361, 0.5, 0.4907, 0.75, 0.4473, 0.75, 0.4361, 0.75, 0.5019, 0.75, 0.4473, 1.0, 0.4473, 1.0, 0.4361, 1.0, 0.4361, 1.0, 0.4907, 0.25, 0.4473, 0.25, 0.4361, 0.25, 0.5019, 0.25, 0.4473, 1.0, 0.4907, 1.0, 0.5019, 1.0, 0.4361, 1.0, 0.4907, 1.0, 0.4907, 1.0, 0.5019, 1.0, 0.5019, 1.0, 0.4473, 0.25, 0.4473, 0.25, 0.4361, 0.25, 0.4361, 0.25, 0.4907, 0.25, 0.4907, 0.25, 0.5019, 0.25, 0.5019, 0.25, 0.4473, 0.25, 0.4473, 0.25, 0.4473, 0.25, 0.4473, 0.25, 0.4473, 0.858, 0.4473, 0.7663, 0.4473, 0.7663, 0.4473, 0.7778, 0.4473, 0.7893, 0.4473, 0.8007, 0.4473, 0.8236, 0.4473, 0.8351, 0.4473, 0.8466, 0.4473, 0.858, 0.4473, 0.5, 0.4473, 0.5, 0.4473, 0.5, 0.4473, 0.5, 0.4907, 0.75, 0.4907, 0.7663, 0.4907, 0.7663, 0.4907, 0.75, 0.4907, 1.0, 0.4907, 1.0, 0.4907, 1.0, 0.4907, 1.0, 0.4907, 0.4837, 0.4907, 0.5, 0.4907, 0.5, 0.4907, 0.4837, 0.4473, 0.75, 0.4473, 0.75, 0.4473, 0.75, 0.4473, 0.75, 0.4907, 0.5, 0.4907, 0.5, 0.4907, 0.5, 0.4907, 0.5, 0.4473, 0.4837, 0.4473, 0.4722, 0.4473, 0.4607, 0.4473, 0.4493, 0.4473, 0.4378, 0.4473, 0.4264, 0.4473, 0.4149, 0.4473, 0.4034, 0.4473, 0.392, 0.4473, 0.392, 0.4473, 0.4034, 0.4473, 0.4149, 0.4473, 0.4264, 0.4473, 0.4493, 0.4473, 0.4607, 0.4473, 0.4722, 0.4473, 0.4837, 0.4473, 0.75, 0.4907, 0.75, 0.4907, 0.75, 0.4473, 0.75, 0.4473, 0.25, 0.4473, 0.25, 0.4473, 0.25, 0.4473, 0.25, 0.4473, 0.4837, 0.4473, 0.392, 0.4473, 0.392, 0.4473, 0.4034, 0.4473, 0.4149, 0.4473, 0.4264, 0.4473, 0.4378, 0.4473, 0.4493, 0.4473, 0.4607, 0.4473, 0.4722, 0.4473, 0.4837, 0.4473, 0.5, 0.4473, 0.5, 0.4473, 0.5, 0.4473, 0.5, 0.4907, 0.4837, 0.4907, 0.5, 0.4907, 0.5, 0.4907, 0.4837, 0.4907, 0.25, 0.4907, 0.25, 0.4907, 0.25, 0.4907, 0.25, 0.4473, 0.7663, 0.4473, 0.75, 0.4473, 0.75, 0.4473, 0.7663, 0.4907, 0.5, 0.4473, 0.5, 0.4473, 0.5, 0.4907, 0.5, 0.4907, 0.7663, 0.4907, 0.858, 0.4907, 0.858, 0.4907, 0.7663, 0.4907, 0.858, 0.4907, 1.0, 0.4907, 1.0, 0.4907, 0.858, 0.4473, 0.75, 0.4907, 0.75, 0.4907, 0.75, 0.4473, 0.75, 0.4473, 0.392, 0.4473, 0.25, 0.4473, 0.25, 0.4473, 0.392, 0.4907, 0.392, 0.4907, 0.4837, 0.4907, 0.4837, 0.4907, 0.392, 0.4473, 1.0, 0.4473, 1.0, 0.4473, 1.0, 0.4473, 1.0, 0.4473, 0.858, 0.4473, 0.7663, 0.4473, 0.7663, 0.4473, 0.858, 0.4473, 0.858, 0.4527, 0.858, 0.4581, 0.858, 0.4636, 0.858, 0.469, 0.858, 0.4744, 0.858, 0.4798, 0.858, 0.4853, 0.858, 0.4907, 0.858, 0.4907, 1.0, 0.4473, 1.0, 0.4907, 0.75, 0.4473, 0.75, 0.4473, 0.75, 0.4907, 0.75, 0.4853, 0.8466, 0.4907, 0.8466, 0.4907, 0.858, 0.4853, 0.858, 0.4473, 0.75, 0.4907, 0.75, 0.4907, 0.7663, 0.4853, 0.7663, 0.4798, 0.7663, 0.4744, 0.7663, 0.469, 0.7663, 0.4636, 0.7663, 0.4581, 0.7663, 0.4527, 0.7663, 0.4473, 0.7663, 0.4473, 1.0, 0.4907, 1.0, 0.4907, 1.0, 0.4473, 1.0, 0.4473, 1.0, 0.4473, 1.0, 0.4473, 1.0, 0.4473, 1.0, 0.4473, 0.7663, 0.4473, 0.75, 0.4473, 0.75, 0.4473, 0.7663, 0.4907, 0.858, 0.4907, 1.0, 0.4907, 1.0, 0.4907, 0.858, 0.4907, 0.7663, 0.4907, 0.858, 0.4907, 0.858, 0.4907, 0.8466, 0.4907, 0.8351, 0.4907, 0.8236, 0.4907, 0.8007, 0.4907, 0.7893, 0.4907, 0.7778, 0.4907, 0.7663, 0.4907, 0.75, 0.4907, 0.75, 0.4907, 0.75, 0.4907, 0.75, 0.4473, 1.0, 0.4473, 0.858, 0.4473, 0.858, 0.4473, 1.0, 0.4907, 1.0, 0.4473, 1.0, 0.4473, 1.0, 0.4907, 1.0, 0.4473, 0.4837, 0.4527, 0.4837, 0.4581, 0.4837, 0.4636, 0.4837, 0.469, 0.4837, 0.4744, 0.4837, 0.4798, 0.4837, 0.4853, 0.4837, 0.4907, 0.4837, 0.4907, 0.5, 0.4473, 0.5, 0.4473, 0.25, 0.4907, 0.25, 0.4907, 0.392, 0.4853, 0.392, 0.4798, 0.392, 0.4744, 0.392, 0.469, 0.392, 0.4636, 0.392, 0.4581, 0.392, 0.4527, 0.392, 0.4473, 0.392, 0.4473, 0.5, 0.4907, 0.5, 0.4907, 0.5, 0.4473, 0.5, 0.4853, 0.4722, 0.4907, 0.4722, 0.4907, 0.4837, 0.4853, 0.4837, 0.4907, 0.25, 0.4473, 0.25, 0.4473, 0.25, 0.4907, 0.25, 0.4907, 0.25, 0.4907, 0.392, 0.4907, 0.392, 0.4907, 0.25, 0.4473, 0.5, 0.4473, 0.4837, 0.4473, 0.4837, 0.4473, 0.5, 0.4473, 0.25, 0.4907, 0.25, 0.4907, 0.25, 0.4473, 0.25, 0.4907, 0.5, 0.4473, 0.5, 0.4473, 0.5, 0.4907, 0.5, 0.4907, 0.25, 0.4907, 0.25, 0.4907, 0.25, 0.4907, 0.25, 0.4907, 0.392, 0.4907, 0.4837, 0.4907, 0.4837, 0.4907, 0.4722, 0.4907, 0.4607, 0.4907, 0.4493, 0.4907, 0.4264, 0.4907, 0.4149, 0.4907, 0.4034, 0.4907, 0.392, 0.4473, 0.392, 0.4473, 0.25, 0.4473, 0.25, 0.4473, 0.392, 0.5019, 0.858, 0.5019, 0.7663, 0.5019, 0.7663, 0.5019, 0.858, 0.5937, 0.4018, 0.5192, 0.4003, 0.512, 0.3942, 0.615, 0.3941, 0.5019, 0.392, 0.625, 0.392, 0.625, 0.392, 0.5019, 0.392, 0.5019, 0.7663, 0.625, 0.77, 0.625, 0.77, 0.5019, 0.7663, 0.625, 0.858, 0.5937, 0.8482, 0.615, 0.8559, 0.625, 0.858, 0.6027, 0.4704, 0.625, 0.48, 0.625, 0.48, 0.617, 0.478, 0.5192, 0.8497, 0.5937, 0.8482, 0.615, 0.8559, 0.512, 0.8558, 0.5937, 0.8482, 0.6027, 0.7796, 0.617, 0.772, 0.615, 0.8559, 0.625, 0.392, 0.0, 0.0, 0.0, 0.0, 0.625, 0.392, 0.7291, 0.605, 0.7291, 0.645, 0.7288, 0.6541, 0.7288, 0.5959, 0.7291, 0.645, 0.7327, 0.6564, 0.733, 0.6677, 0.7288, 0.6541, 0.7327, 0.5936, 0.7291, 0.605, 0.7288, 0.5959, 0.733, 0.5823, 0.615, 0.8559, 0.617, 0.772, 0.625, 0.77, 0.625, 0.858, 0.617, 0.478, 0.615, 0.3941, 0.625, 0.392, 0.625, 0.48, 0.733, 0.5823, 0.6413, 0.5523, 0.6413, 0.5523, 0.733, 0.5823, 0.625, 0.48, 0.6027, 0.4704, 0.617, 0.478, 0.625, 0.48, 0.6027, 0.4704, 0.5937, 0.4018, 0.615, 0.3941, 0.617, 0.478, 0.6027, 0.7796, 0.625, 0.77, 0.625, 0.77, 0.617, 0.772, 0.6413, 0.6977, 0.733, 0.6677, 0.733, 0.6677, 0.6413, 0.6977, 0.5937, 0.4018, 0.625, 0.392, 0.625, 0.392, 0.615, 0.3941, 0.875, 0.6679, 0.0, 0.0, 0.0, 0.0, 0.875, 0.6679, 0.625, 0.25, 0.0, 0.0, 0.0, 0.0, 0.625, 0.392, 0.625, 0.858, 0.0, 0.0, 0.0, 0.0, 0.875, 0.6679, 0.0, 0.0, 0.625, 0.25, 0.625, 0.25, 0.0, 0.0, 0.625, 1.0, 0.625, 1.0, 0.625, 1.0, 0.625, 1.0, 0.0, 0.0, 0.0, 0.0, 0.0, 0.0, 0.0, 0.0, 0.0, 0.0, 0.875, 0.6679, 0.875, 0.6679, 0.0, 0.0, 0.625, 0.25, 0.0, 0.0, 0.0, 0.0, 0.625, 0.25, 0.625, 0.25, 0.625, 0.25, 0.625, 0.25, 0.625, 0.25, 0.0, 0.0, 0.625, 0.392, 0.625, 0.392, 0.0, 0.0, 0.625, 1.0, 0.625, 0.858, 0.625, 0.858, 0.625, 1.0, 0.0, 0.0, 0.0, 0.0, 0.0, 0.0, 0.0, 0.0, 0.625, 0.858, 0.625, 0.392, 0.0, 0.0, 0.0, 0.0, 0.7327, 0.6564, 0.7327, 0.5936, 0.733, 0.5823, 0.733, 0.6677, 0.7327, 0.6564, 0.7327, 0.5936, 0.7327, 0.5936, 0.7327, 0.6564, 0.7327, 0.5936, 0.733, 0.5823, 0.733, 0.5823, 0.7327, 0.5936, 0.0, 0.0, 0.0, 0.0, 0.0, 0.0, 0.0, 0.0, 0.733, 0.6677, 0.7327, 0.6564, 0.7327, 0.6564, 0.733, 0.6677, 0.51, 0.4812, 0.617, 0.478, 0.625, 0.48, 0.5019, 0.4837, 0.512, 0.8558, 0.615, 0.8559, 0.625, 0.858, 0.5019, 0.858, 0.615, 0.3941, 0.512, 0.3942, 0.5019, 0.392, 0.625, 0.392, 0.512, 0.3942, 0.51, 0.4812, 0.5019, 0.4837, 0.5019, 0.392, 0.617, 0.772, 0.51, 0.7688, 0.5019, 0.7663, 0.625, 0.77, 0.51, 0.7688, 0.512, 0.8558, 0.5019, 0.858, 0.5019, 0.7663, 0.5192, 0.4003, 0.5186, 0.4721, 0.51, 0.4812, 0.512, 0.3942, 0.625, 0.48, 0.5019, 0.4837, 0.5019, 0.4837, 0.625, 0.48, 0.5937, 0.8482, 0.625, 0.858, 0.625, 0.858, 0.615, 0.8559, 0.625, 0.392, 0.5937, 0.4018, 0.615, 0.3941, 0.625, 0.392, 0.5019, 0.4837, 0.5019, 0.392, 0.5019, 0.392, 0.5019, 0.4837, 0.6027, 0.7796, 0.5186, 0.7779, 0.51, 0.7688, 0.617, 0.772, 0.625, 0.858, 0.5019, 0.858, 0.5019, 0.858, 0.625, 0.858, 0.5186, 0.7779, 0.5192, 0.8497, 0.512, 0.8558, 0.51, 0.7688, 0.625, 0.77, 0.6027, 0.7796, 0.617, 0.772, 0.625, 0.77, 0.5186, 0.4721, 0.6027, 0.4704, 0.617, 0.478, 0.51, 0.4812, 0.5019, 0.5, 0.5019, 0.5, 0.5019, 0.5, 0.5019, 0.5, 0.6159, 0.7065, 0.615, 0.6948, 0.615, 0.6948, 0.6159, 0.7065, 0.625, 0.77, 0.5019, 0.7663, 0.5019, 0.7663, 0.625, 0.77, 0.625, 0.5611, 0.5019, 0.5, 0.5019, 0.5, 0.625, 0.5611, 0.615, 0.6948, 0.5121, 0.7453, 0.5121, 0.7453, 0.615, 0.6948, 0.5019, 0.7663, 0.5019, 0.75, 0.5019, 0.75, 0.5019, 0.7663, 0.5087, 0.7645, 0.618, 0.7679, 0.618, 0.7679, 0.5087, 0.7645, 0.625, 0.5469, 0.625, 0.5611, 0.625, 0.5611, 0.625, 0.5469, 0.5114, 0.7464, 0.5087, 0.7645, 0.5087, 0.7645, 0.5114, 0.7464, 0.5087, 0.4855, 0.5092, 0.4992, 0.5092, 0.4992, 0.5087, 0.4855, 0.5019, 0.75, 0.5019, 0.75, 0.5019, 0.75, 0.5019, 0.75, 0.6173, 0.4961, 0.618, 0.4821, 0.618, 0.4821, 0.6173, 0.4961, 0.618, 0.7679, 0.6173, 0.7539, 0.625, 0.7544, 0.625, 0.77, 0.618, 0.4821, 0.5087, 0.4855, 0.5019, 0.4837, 0.625, 0.48, 0.6173, 0.4961, 0.618, 0.4821, 0.625, 0.48, 0.625, 0.4956, 0.5114, 0.7464, 0.5087, 0.7645, 0.5019, 0.7663, 0.5019, 0.75, 0.615, 0.6948, 0.5121, 0.7453, 0.5019, 0.75, 0.625, 0.6889, 0.6159, 0.7065, 0.615, 0.6948, 0.625, 0.6889, 0.625, 0.7031, 0.5121, 0.7453, 0.5114, 0.7464, 0.5019, 0.75, 0.5019, 0.75, 0.615, 0.5552, 0.6159, 0.5435, 0.625, 0.5469, 0.625, 0.5611, 0.5121, 0.5047, 0.615, 0.5552, 0.625, 0.5611, 0.5019, 0.5, 0.5092, 0.4992, 0.5121, 0.5047, 0.5019, 0.5, 0.5019, 0.5, 0.5087, 0.4855, 0.5092, 0.4992, 0.5019, 0.5, 0.5019, 0.4837, 0.5087, 0.7645, 0.618, 0.7679, 0.625, 0.77, 0.5019, 0.7663, 0.625, 0.7031, 0.6413, 0.6977, 0.6413, 0.6977, 0.625, 0.7031, 0.5121, 0.7453, 0.5114, 0.7464, 0.5114, 0.7464, 0.5121, 0.7453, 0.6413, 0.5523, 0.625, 0.5469, 0.625, 0.5469, 0.6413, 0.5523, 0.5019, 0.4837, 0.625, 0.48, 0.625, 0.48, 0.5019, 0.4837, 0.615, 0.5552, 0.6159, 0.5435, 0.6159, 0.5435, 0.615, 0.5552, 0.5019, 0.5, 0.5019, 0.4837, 0.5019, 0.4837, 0.5019, 0.5, 0.618, 0.7679, 0.6173, 0.7539, 0.6173, 0.7539, 0.618, 0.7679, 0.5019, 0.75, 0.625, 0.6889, 0.625, 0.6889, 0.5019, 0.75, 0.5121, 0.5047, 0.615, 0.5552, 0.615, 0.5552, 0.5121, 0.5047, 0.618, 0.4821, 0.5087, 0.4855, 0.5087, 0.4855, 0.618, 0.4821, 0.625, 0.6889, 0.625, 0.7031, 0.625, 0.7031, 0.625, 0.6889, 0.5092, 0.4992, 0.5121, 0.5047, 0.5121, 0.5047, 0.5092, 0.4992, 0.625, 0.6803, 0.625, 0.5697, 0.625, 0.5617, 0.625, 0.6883, 0.625, 0.6678, 0.625, 0.6803, 0.625, 0.6883, 0.625, 0.6727, 0.625, 0.5697, 0.625, 0.5822, 0.625, 0.5773, 0.625, 0.5617, 0.625, 0.5822, 0.625, 0.6678, 0.625, 0.6727, 0.625, 0.5773, 0.625, 0.5697, 0.625, 0.6803, 0.625, 0.6678, 0.625, 0.5822, 0.625, 0.5697, 0.625, 0.6803, 0.625, 0.6803, 0.625, 0.5697, 0.625, 0.6678, 0.625, 0.5822, 0.625, 0.5822, 0.625, 0.6678, 0.625, 0.6803, 0.625, 0.6678, 0.625, 0.6678, 0.625, 0.6803, 0.6619, 0.6638, 0.7141, 0.6388, 0.719, 0.6375, 0.6553, 0.6705, 0.7141, 0.6112, 0.6619, 0.5862, 0.6553, 0.5795, 0.719, 0.6125, 0.7114, 0.6324, 0.6608, 0.6651, 0.6587, 0.6621, 0.7157, 0.6291, 0.6608, 0.5849, 0.7114, 0.6176, 0.7157, 0.6209, 0.6587, 0.5879, 0.6619, 0.5862, 0.6608, 0.5849, 0.6587, 0.5879, 0.6553, 0.5795, 0.6608, 0.6651, 0.6619, 0.6638, 0.6553, 0.6705, 0.6587, 0.6621, 0.7141, 0.6388, 0.7114, 0.6324, 0.7157, 0.6291, 0.719, 0.6375, 0.7114, 0.6176, 0.7141, 0.6112, 0.719, 0.6125, 0.7157, 0.6209, 0.6608, 0.6651, 0.7114, 0.6324, 0.7141, 0.6388, 0.6619, 0.6638, 0.7114, 0.6176, 0.6608, 0.5849, 0.6619, 0.5862, 0.7141, 0.6112, 0.6608, 0.6651, 0.7114, 0.6324, 0.7114, 0.6324, 0.6608, 0.6651, 0.7141, 0.6388, 0.6619, 0.6638, 0.6619, 0.6638, 0.7141, 0.6388, 0.7141, 0.6112, 0.7114, 0.6176, 0.7114, 0.6176, 0.7141, 0.6112, 0.6619, 0.6638, 0.6608, 0.6651, 0.6608, 0.6651, 0.6619, 0.6638, 0.7114, 0.6176, 0.6608, 0.5849, 0.6608, 0.5849, 0.7114, 0.6176, 0.6619, 0.5862, 0.7141, 0.6112, 0.7141, 0.6112, 0.6619, 0.5862, 0.7746, 0.7023, 0.4661, 0.9354, 0.5019, 1.0, 0.875, 0.6679, 0.4834, 0.2665, 0.5727, 0.2755, 0.625, 0.25, 0.5019, 0.25, 0.1682, 0.514, 0.4123, 0.286, 0.4361, 0.25, 0.125, 0.5407, 0.1892, 0.7694, 0.1515, 0.7092, 0.125, 0.7093, 0.125, 0.75, 0.1574, 0.5502, 0.1682, 0.514, 0.125, 0.5407, 0.125, 0.5829, 0.4123, 0.286, 0.4834, 0.2665, 0.5019, 0.25, 0.4361, 0.25, 0.4661, 0.9354, 0.1892, 0.7694, 0.125, 0.75, 0.5019, 1.0, 0.1314, 0.6576, 0.1309, 0.6234, 0.125, 0.625, 0.125, 0.6671, 0.1309, 0.6234, 0.1305, 0.5892, 0.125, 0.5829, 0.125, 0.625, 0.1515, 0.7092, 0.1614, 0.6814, 0.125, 0.6671, 0.125, 0.7093, 0.5727, 0.2755, 0.1574, 0.5502, 0.125, 0.5829, 0.625, 0.25, 0.1614, 0.6814, 0.7746, 0.7023, 0.875, 0.6679, 0.125, 0.6671, 0.1751, 0.6117, 0.1789, 0.6406, 0.1864, 0.6471, 0.1811, 0.6101, 0.1714, 0.5827, 0.1751, 0.6117, 0.1811, 0.6101, 0.1757, 0.5731, 0.1789, 0.6406, 0.1314, 0.6576, 0.125, 0.6671, 0.1864, 0.6471, 0.1305, 0.5892, 0.1714, 0.5827, 0.1757, 0.5731, 0.125, 0.5829, 0.4834, 0.2665, 0.4123, 0.286, 0.1682, 0.514, 0.1574, 0.5502, 0.5727, 0.2755, 0.7746, 0.7023, 0.1614, 0.6814, 0.1515, 0.7092, 0.1892, 0.7694, 0.4661, 0.9354, 0.1789, 0.6406, 0.1751, 0.6117, 0.1309, 0.6234, 0.1314, 0.6576, 0.1751, 0.6117, 0.1714, 0.5827, 0.1305, 0.5892, 0.1309, 0.6234, 0.1305, 0.5892, 0.1309, 0.6234, 0.1309, 0.6234, 0.1305, 0.5892, 0.5727, 0.2755, 0.4834, 0.2665, 0.4834, 0.2665, 0.5727, 0.2755, 0.1614, 0.6814, 0.1515, 0.7092, 0.1515, 0.7092, 0.1614, 0.6814, 0.4123, 0.286, 0.1682, 0.514, 0.1682, 0.514, 0.4123, 0.286, 0.1574, 0.5502, 0.5727, 0.2755, 0.5727, 0.2755, 0.1574, 0.5502, 0.1515, 0.7092, 0.1892, 0.7694, 0.1892, 0.7694, 0.1515, 0.7092, 0.7746, 0.7023, 0.1614, 0.6814, 0.1614, 0.6814, 0.7746, 0.7023, 0.1682, 0.514, 0.1574, 0.5502, 0.1574, 0.5502, 0.1682, 0.514, 0.1789, 0.6406, 0.1751, 0.6117, 0.1751, 0.6117, 0.1789, 0.6406, 0.4834, 0.2665, 0.4123, 0.286, 0.4123, 0.286, 0.4834, 0.2665, 0.1751, 0.6117, 0.1714, 0.5827, 0.1714, 0.5827, 0.1751, 0.6117, 0.1892, 0.7694, 0.4661, 0.9354, 0.4661, 0.9354, 0.1892, 0.7694, 0.321, 0.6895, 0.32, 0.634, 0.32, 0.634, 0.321, 0.6895, 0.276, 0.6406, 0.3118, 0.6353, 0.3118, 0.6353, 0.276, 0.6406, 0.32, 0.634, 0.3561, 0.6328, 0.3561, 0.6328, 0.32, 0.634, 0.3157, 0.6252, 0.3602, 0.6252, 0.3561, 0.6328, 0.32, 0.634, 0.3602, 0.6252, 0.3602, 0.7128, 0.3562, 0.7033, 0.3561, 0.6328, 0.3602, 0.7128, 0.3171, 0.6974, 0.321, 0.6895, 0.3562, 0.7033, 0.3171, 0.6974, 0.3157, 0.6252, 0.32, 0.634, 0.321, 0.6895, 0.2712, 0.6252, 0.3157, 0.6252, 0.3118, 0.6353, 0.276, 0.6406, 0.3157, 0.6252, 0.3171, 0.6974, 0.3129, 0.6854, 0.3118, 0.6353, 0.3171, 0.6974, 0.274, 0.682, 0.2773, 0.6675, 0.3129, 0.6854, 0.274, 0.682, 0.2712, 0.6252, 0.276, 0.6406, 0.2773, 0.6675, 0.2683, 0.5684, 0.3143, 0.553, 0.3102, 0.5649, 0.2733, 0.5829, 0.3143, 0.553, 0.3157, 0.6252, 0.3113, 0.6151, 0.3102, 0.5649, 0.3157, 0.6252, 0.2712, 0.6252, 0.2746, 0.6098, 0.3113, 0.6151, 0.2712, 0.6252, 0.2683, 0.5684, 0.2733, 0.5829, 0.2746, 0.6098, 0.3143, 0.553, 0.3602, 0.5376, 0.356, 0.5471, 0.3187, 0.5609, 0.3602, 0.5376, 0.3602, 0.6252, 0.3561, 0.6176, 0.356, 0.5471, 0.3602, 0.6252, 0.3157, 0.6252, 0.3197, 0.6164, 0.3561, 0.6176, 0.3157, 0.6252, 0.3143, 0.553, 0.3187, 0.5609, 0.3197, 0.6164, 0.32, 0.634, 0.3561, 0.6328, 0.3562, 0.7033, 0.321, 0.6895, 0.276, 0.6406, 0.3118, 0.6353, 0.3129, 0.6854, 0.2773, 0.6675, 0.2733, 0.5829, 0.3102, 0.5649, 0.3113, 0.6151, 0.2746, 0.6098, 0.3187, 0.5609, 0.356, 0.5471, 0.3561, 0.6176, 0.3197, 0.6164, 0.2773, 0.6675, 0.276, 0.6406, 0.276, 0.6406, 0.2773, 0.6675, 0.3187, 0.5609, 0.356, 0.5471, 0.356, 0.5471, 0.3187, 0.5609, 0.3561, 0.6328, 0.3562, 0.7033, 0.3562, 0.7033, 0.3561, 0.6328, 0.2746, 0.6098, 0.2733, 0.5829, 0.2733, 0.5829, 0.2746, 0.6098, 0.3118, 0.6353, 0.3129, 0.6854, 0.3129, 0.6854, 0.3118, 0.6353, 0.3197, 0.6164, 0.3187, 0.5609, 0.3187, 0.5609, 0.3197, 0.6164, 0.3562, 0.7033, 0.321, 0.6895, 0.321, 0.6895, 0.3562, 0.7033, 0.3102, 0.5649, 0.3113, 0.6151, 0.3113, 0.6151, 0.3102, 0.5649, 0.3129, 0.6854, 0.2773, 0.6675, 0.2773, 0.6675, 0.3129, 0.6854, 0.356, 0.5471, 0.3561, 0.6176, 0.3561, 0.6176, 0.356, 0.5471, 0.3113, 0.6151, 0.2746, 0.6098, 0.2746, 0.6098, 0.3113, 0.6151, 0.3561, 0.6176, 0.3197, 0.6164, 0.3197, 0.6164, 0.3561, 0.6176, 0.125, 0.5751, 0.2683, 0.5684, 0.2543, 0.5802, 0.1396, 0.5856, 0.2683, 0.5684, 0.2712, 0.6252, 0.2564, 0.6252, 0.2543, 0.5802, 0.2712, 0.6252, 0.274, 0.682, 0.2585, 0.6702, 0.2564, 0.6252, 0.274, 0.682, 0.125, 0.6749, 0.1399, 0.6645, 0.2585, 0.6702, 0.125, 0.6749, 0.125, 0.6671, 0.1399, 0.6696, 0.1399, 0.6645, 0.125, 0.6671, 0.125, 0.625, 0.1397, 0.625, 0.1399, 0.6696, 0.125, 0.625, 0.125, 0.5829, 0.1395, 0.5805, 0.1397, 0.625, 0.125, 0.5829, 0.125, 0.5751, 0.1396, 0.5856, 0.1395, 0.5805, 0.1396, 0.5856, 0.2543, 0.5802, 0.2564, 0.6252, 0.2585, 0.6702, 0.1399, 0.6645, 0.1399, 0.6696, 0.1397, 0.625, 0.1395, 0.5805, 0.1399, 0.6696, 0.1397, 0.625, 0.1397, 0.625, 0.1399, 0.6696, 0.2585, 0.6702, 0.1399, 0.6645, 0.1399, 0.6645, 0.2585, 0.6702, 0.2543, 0.5802, 0.2564, 0.6252, 0.2564, 0.6252, 0.2543, 0.5802, 0.1396, 0.5856, 0.2543, 0.5802, 0.2543, 0.5802, 0.1396, 0.5856, 0.1397, 0.625, 0.1395, 0.5805, 0.1395, 0.5805, 0.1397, 0.625, 0.1399, 0.6645, 0.1399, 0.6696, 0.1399, 0.6696, 0.1399, 0.6645, 0.2564, 0.6252, 0.2585, 0.6702, 0.2585, 0.6702, 0.2564, 0.6252, 0.1864, 0.6471, 0.0, 0.0, 0.01719, 0.05879, 0.168, 0.58, 0.0, 0.0, 0.0, 0.0, 0.0167, 0.05539, 0.01719, 0.05879, 0.0, 0.0, 0.1757, 0.5731, 0.1603, 0.526, 0.0167, 0.05539, 0.1757, 0.5731, 0.1811, 0.6101, 0.1641, 0.553, 0.1603, 0.526, 0.1811, 0.6101, 0.1864, 0.6471, 0.168, 0.58, 0.1641, 0.553, 0.168, 0.58, 0.01719, 0.05879, 0.0167, 0.05539, 0.1603, 0.526, 0.1641, 0.553, 0.1603, 0.526, 0.1641, 0.553, 0.1641, 0.553, 0.1603, 0.526, 0.01719, 0.05879, 0.0167, 0.05539, 0.0167, 0.05539, 0.01719, 0.05879, 0.168, 0.58, 0.01719, 0.05879, 0.01719, 0.05879, 0.168, 0.58, 0.0167, 0.05539, 0.1603, 0.526, 0.1603, 0.526, 0.0167, 0.05539, 0.5849, 0.6814, 0.4151, 0.6686, 0.4372, 0.6507, 0.5628, 0.6635, 0.4151, 0.6686, 0.4151, 0.625, 0.4372, 0.625, 0.4372, 0.6507, 0.4151, 0.625, 0.4151, 0.5814, 0.4372, 0.5993, 0.4372, 0.625, 0.4151, 0.5814, 0.5849, 0.5686, 0.5628, 0.5865, 0.4372, 0.5993, 0.5849, 0.5686, 0.5849, 0.6814, 0.5628, 0.6635, 0.5628, 0.5865, 0.5628, 0.6635, 0.4372, 0.6507, 0.4372, 0.625, 0.4372, 0.5993, 0.5628, 0.5865, 0.4372, 0.6507, 0.4372, 0.625, 0.4372, 0.625, 0.4372, 0.6507, 0.5628, 0.6635, 0.4372, 0.6507, 0.4372, 0.6507, 0.5628, 0.6635, 0.4372, 0.625, 0.4372, 0.5993, 0.4372, 0.5993, 0.4372, 0.625, 0.5628, 0.5865, 0.5628, 0.6635, 0.5628, 0.6635, 0.5628, 0.5865, 0.4636, 0.4722, 0.469, 0.4722, 0.469, 0.4837, 0.4636, 0.4837, 0.4744, 0.4034, 0.4798, 0.4034, 0.4798, 0.4149, 0.4744, 0.4149, 0.4853, 0.4034, 0.4907, 0.4034, 0.4907, 0.4149, 0.4853, 0.4149, 0.4527, 0.4034, 0.4581, 0.4034, 0.4581, 0.4149, 0.4527, 0.4149, 0.4636, 0.4034, 0.469, 0.4034, 0.469, 0.4149, 0.4636, 0.4149, 0.4527, 0.4722, 0.4581, 0.4722, 0.4581, 0.4837, 0.4527, 0.4837, 0.4527, 0.4493, 0.4581, 0.4493, 0.4581, 0.4607, 0.4527, 0.4607, 0.4636, 0.4493, 0.469, 0.4493, 0.469, 0.4607, 0.4636, 0.4607, 0.4744, 0.4722, 0.4798, 0.4722, 0.4798, 0.4837, 0.4744, 0.4837, 0.4744, 0.4493, 0.4798, 0.4493, 0.4798, 0.4607, 0.4744, 0.4607, 0.4853, 0.4493, 0.4907, 0.4493, 0.4907, 0.4607, 0.4853, 0.4607, 0.4798, 0.4493, 0.4853, 0.4493, 0.4853, 0.4607, 0.4798, 0.4607, 0.4744, 0.4272, 0.4798, 0.4272, 0.4798, 0.4272, 0.4744, 0.4272, 0.469, 0.4493, 0.4744, 0.4493, 0.4744, 0.4607, 0.469, 0.4607, 0.469, 0.4722, 0.4744, 0.4722, 0.4744, 0.4837, 0.469, 0.4837, 0.469, 0.4607, 0.4744, 0.4607, 0.4744, 0.4722, 0.469, 0.4722, 0.4744, 0.4607, 0.4798, 0.4607, 0.4798, 0.4722, 0.4744, 0.4722, 0.4581, 0.4493, 0.4636, 0.4493, 0.4636, 0.4607, 0.4581, 0.4607, 0.4473, 0.4493, 0.4527, 0.4493, 0.4527, 0.4607, 0.4473, 0.4607, 0.4473, 0.4722, 0.4527, 0.4722, 0.4527, 0.4837, 0.4473, 0.4837, 0.4473, 0.4607, 0.4527, 0.4607, 0.4527, 0.4722, 0.4473, 0.4722, 0.4527, 0.4607, 0.4581, 0.4607, 0.4581, 0.4722, 0.4527, 0.4722, 0.4581, 0.4034, 0.4636, 0.4034, 0.4636, 0.4149, 0.4581, 0.4149, 0.4581, 0.392, 0.4636, 0.392, 0.4636, 0.4034, 0.4581, 0.4034, 0.4636, 0.392, 0.469, 0.392, 0.469, 0.4034, 0.4636, 0.4034, 0.4473, 0.4034, 0.4527, 0.4034, 0.4527, 0.4149, 0.4473, 0.4149, 0.4473, 0.392, 0.4527, 0.392, 0.4527, 0.4034, 0.4473, 0.4034, 0.4527, 0.392, 0.4581, 0.392, 0.4581, 0.4034, 0.4527, 0.4034, 0.4473, 0.4149, 0.4527, 0.4149, 0.4527, 0.4264, 0.4473, 0.4264, 0.4527, 0.4149, 0.4581, 0.4149, 0.4581, 0.4264, 0.4527, 0.4264, 0.4798, 0.4034, 0.4853, 0.4034, 0.4853, 0.4149, 0.4798, 0.4149, 0.4798, 0.392, 0.4853, 0.392, 0.4853, 0.4034, 0.4798, 0.4034, 0.4853, 0.392, 0.4907, 0.392, 0.4907, 0.4034, 0.4853, 0.4034, 0.469, 0.4034, 0.4744, 0.4034, 0.4744, 0.4149, 0.469, 0.4149, 0.469, 0.392, 0.4744, 0.392, 0.4744, 0.4034, 0.469, 0.4034, 0.4744, 0.392, 0.4798, 0.392, 0.4798, 0.4034, 0.4744, 0.4034, 0.469, 0.4149, 0.4744, 0.4149, 0.4744, 0.4264, 0.469, 0.4264, 0.4744, 0.4149, 0.4798, 0.4149, 0.4798, 0.4264, 0.4744, 0.4264, 0.4798, 0.4149, 0.4853, 0.4149, 0.4853, 0.4264, 0.4798, 0.4264, 0.4853, 0.4149, 0.4907, 0.4149, 0.4907, 0.4264, 0.4853, 0.4264, 0.4581, 0.4149, 0.4636, 0.4149, 0.4636, 0.4264, 0.4581, 0.4264, 0.4636, 0.4149, 0.469, 0.4149, 0.469, 0.4264, 0.4636, 0.4264, 0.4581, 0.4722, 0.4636, 0.4722, 0.4636, 0.4837, 0.4581, 0.4837, 0.4581, 0.4607, 0.4636, 0.4607, 0.4636, 0.4722, 0.4581, 0.4722, 0.4636, 0.4607, 0.469, 0.4607, 0.469, 0.4722, 0.4636, 0.4722, 0.4798, 0.4722, 0.4853, 0.4722, 0.4853, 0.4837, 0.4798, 0.4837, 0.4798, 0.4607, 0.4853, 0.4607, 0.4853, 0.4722, 0.4798, 0.4722, 0.4853, 0.4607, 0.4907, 0.4607, 0.4907, 0.4722, 0.4853, 0.4722, 0.4798, 0.4264, 0.4853, 0.4264, 0.4853, 0.4272, 0.4798, 0.4272, 0.4853, 0.4264, 0.4907, 0.4264, 0.4853, 0.4272, 0.4853, 0.4272, 0.4907, 0.4264, 0.4907, 0.4493, 0.4853, 0.4485, 0.4853, 0.4272, 0.4907, 0.4493, 0.4853, 0.4493, 0.4853, 0.4485, 0.4853, 0.4485, 0.4853, 0.4493, 0.4798, 0.4493, 0.4798, 0.4485, 0.4853, 0.4485, 0.4798, 0.4493, 0.4744, 0.4493, 0.4744, 0.4485, 0.4798, 0.4485, 0.4744, 0.4493, 0.469, 0.4493, 0.469, 0.4485, 0.4744, 0.4485, 0.469, 0.4493, 0.4636, 0.4493, 0.4636, 0.4485, 0.469, 0.4485, 0.4636, 0.4493, 0.4581, 0.4493, 0.4581, 0.4485, 0.4636, 0.4485, 0.4581, 0.4493, 0.4527, 0.4493, 0.4527, 0.4485, 0.4581, 0.4485, 0.4527, 0.4493, 0.4473, 0.4493, 0.4527, 0.4485, 0.4527, 0.4485, 0.4473, 0.4493, 0.4473, 0.4264, 0.4527, 0.4272, 0.4527, 0.4485, 0.4473, 0.4264, 0.4527, 0.4264, 0.4527, 0.4272, 0.4527, 0.4272, 0.4527, 0.4264, 0.4581, 0.4264, 0.4581, 0.4272, 0.4527, 0.4272, 0.4581, 0.4264, 0.4636, 0.4264, 0.4636, 0.4272, 0.4581, 0.4272, 0.4636, 0.4264, 0.469, 0.4264, 0.469, 0.4272, 0.4636, 0.4272, 0.469, 0.4264, 0.4744, 0.4264, 0.4744, 0.4272, 0.469, 0.4272, 0.4744, 0.4264, 0.4798, 0.4264, 0.4798, 0.4272, 0.4744, 0.4272, 0.4798, 0.4272, 0.4853, 0.4272, 0.4853, 0.4485, 0.4798, 0.4485, 0.4744, 0.4485, 0.469, 0.4485, 0.4636, 0.4485, 0.4581, 0.4485, 0.4527, 0.4485, 0.4527, 0.4272, 0.4581, 0.4272, 0.4636, 0.4272, 0.469, 0.4272, 0.4744, 0.4272, 0.4636, 0.4272, 0.469, 0.4272, 0.469, 0.4272, 0.4636, 0.4272, 0.4636, 0.4485, 0.4581, 0.4485, 0.4581, 0.4485, 0.4636, 0.4485, 0.4853, 0.4272, 0.4853, 0.4272, 0.4853, 0.4272, 0.469, 0.4272, 0.4744, 0.4272, 0.4744, 0.4272, 0.469, 0.4272, 0.4581, 0.4485, 0.4527, 0.4485, 0.4527, 0.4485, 0.4581, 0.4485, 0.4853, 0.4272, 0.4853, 0.4485, 0.4853, 0.4485, 0.4853, 0.4272, 0.4527, 0.4485, 0.4527, 0.4485, 0.4527, 0.4485, 0.4853, 0.4485, 0.4853, 0.4485, 0.4853, 0.4485, 0.4527, 0.4485, 0.4527, 0.4272, 0.4527, 0.4272, 0.4527, 0.4485, 0.4853, 0.4485, 0.4798, 0.4485, 0.4798, 0.4485, 0.4853, 0.4485, 0.4527, 0.4272, 0.4527, 0.4272, 0.4527, 0.4272, 0.4798, 0.4485, 0.4744, 0.4485, 0.4744, 0.4485, 0.4798, 0.4485, 0.4527, 0.4272, 0.4581, 0.4272, 0.4581, 0.4272, 0.4527, 0.4272, 0.4744, 0.4485, 0.469, 0.4485, 0.469, 0.4485, 0.4744, 0.4485, 0.4798, 0.4272, 0.4853, 0.4272, 0.4853, 0.4272, 0.4798, 0.4272, 0.4581, 0.4272, 0.4636, 0.4272, 0.4636, 0.4272, 0.4581, 0.4272, 0.469, 0.4485, 0.4636, 0.4485, 0.4636, 0.4485, 0.469, 0.4485, 0.4636, 0.8466, 0.469, 0.8466, 0.469, 0.858, 0.4636, 0.858, 0.4744, 0.7778, 0.4798, 0.7778, 0.4798, 0.7893, 0.4744, 0.7893, 0.4853, 0.7778, 0.4907, 0.7778, 0.4907, 0.7893, 0.4853, 0.7893, 0.4527, 0.7778, 0.4581, 0.7778, 0.4581, 0.7893, 0.4527, 0.7893, 0.4636, 0.7778, 0.469, 0.7778, 0.469, 0.7893, 0.4636, 0.7893, 0.4527, 0.8466, 0.4581, 0.8466, 0.4581, 0.858, 0.4527, 0.858, 0.4527, 0.8236, 0.4581, 0.8236, 0.4581, 0.8351, 0.4527, 0.8351, 0.4636, 0.8236, 0.469, 0.8236, 0.469, 0.8351, 0.4636, 0.8351, 0.4744, 0.8466, 0.4798, 0.8466, 0.4798, 0.858, 0.4744, 0.858, 0.4744, 0.8236, 0.4798, 0.8236, 0.4798, 0.8351, 0.4744, 0.8351, 0.4853, 0.8236, 0.4907, 0.8236, 0.4907, 0.8351, 0.4853, 0.8351, 0.4798, 0.8236, 0.4853, 0.8236, 0.4853, 0.8351, 0.4798, 0.8351, 0.469, 0.8236, 0.4744, 0.8236, 0.4744, 0.8351, 0.469, 0.8351, 0.469, 0.8466, 0.4744, 0.8466, 0.4744, 0.858, 0.469, 0.858, 0.469, 0.8351, 0.4744, 0.8351, 0.4744, 0.8466, 0.469, 0.8466, 0.4744, 0.8351, 0.4798, 0.8351, 0.4798, 0.8466, 0.4744, 0.8466, 0.4581, 0.8236, 0.4636, 0.8236, 0.4636, 0.8351, 0.4581, 0.8351, 0.4473, 0.8236, 0.4527, 0.8236, 0.4527, 0.8351, 0.4473, 0.8351, 0.486, 0.823, 0.4853, 0.823, 0.4853, 0.823, 0.486, 0.823, 0.4473, 0.8466, 0.4527, 0.8466, 0.4527, 0.858, 0.4473, 0.858, 0.4473, 0.8351, 0.4527, 0.8351, 0.4527, 0.8466, 0.4473, 0.8466, 0.4527, 0.8351, 0.4581, 0.8351, 0.4581, 0.8466, 0.4527, 0.8466, 0.4581, 0.7778, 0.4636, 0.7778, 0.4636, 0.7893, 0.4581, 0.7893, 0.4581, 0.7663, 0.4636, 0.7663, 0.4636, 0.7778, 0.4581, 0.7778, 0.4636, 0.7663, 0.469, 0.7663, 0.469, 0.7778, 0.4636, 0.7778, 0.4473, 0.7778, 0.4527, 0.7778, 0.4527, 0.7893, 0.4473, 0.7893, 0.4473, 0.7663, 0.4527, 0.7663, 0.4527, 0.7778, 0.4473, 0.7778, 0.4527, 0.7663, 0.4581, 0.7663, 0.4581, 0.7778, 0.4527, 0.7778, 0.4473, 0.7893, 0.4527, 0.7893, 0.4527, 0.8007, 0.4473, 0.8007, 0.4527, 0.7893, 0.4581, 0.7893, 0.4581, 0.8007, 0.4527, 0.8007, 0.4798, 0.7778, 0.4853, 0.7778, 0.4853, 0.7893, 0.4798, 0.7893, 0.4798, 0.7663, 0.4853, 0.7663, 0.4853, 0.7778, 0.4798, 0.7778, 0.4853, 0.7663, 0.4907, 0.7663, 0.4907, 0.7778, 0.4853, 0.7778, 0.469, 0.7778, 0.4744, 0.7778, 0.4744, 0.7893, 0.469, 0.7893, 0.469, 0.7663, 0.4744, 0.7663, 0.4744, 0.7778, 0.469, 0.7778, 0.4744, 0.7663, 0.4798, 0.7663, 0.4798, 0.7778, 0.4744, 0.7778, 0.469, 0.7893, 0.4744, 0.7893, 0.4744, 0.8007, 0.469, 0.8007, 0.4744, 0.7893, 0.4798, 0.7893, 0.4798, 0.8007, 0.4744, 0.8007, 0.4798, 0.7893, 0.4853, 0.7893, 0.4853, 0.8007, 0.4798, 0.8007, 0.4853, 0.7893, 0.4907, 0.7893, 0.4907, 0.8007, 0.4853, 0.8007, 0.4581, 0.7893, 0.4636, 0.7893, 0.4636, 0.8007, 0.4581, 0.8007, 0.4636, 0.7893, 0.469, 0.7893, 0.469, 0.8007, 0.4636, 0.8007, 0.4581, 0.8466, 0.4636, 0.8466, 0.4636, 0.858, 0.4581, 0.858, 0.4581, 0.8351, 0.4636, 0.8351, 0.4636, 0.8466, 0.4581, 0.8466, 0.4636, 0.8351, 0.469, 0.8351, 0.469, 0.8466, 0.4636, 0.8466, 0.4798, 0.8466, 0.4853, 0.8466, 0.4853, 0.858, 0.4798, 0.858, 0.4798, 0.8351, 0.4853, 0.8351, 0.4853, 0.8466, 0.4798, 0.8466, 0.4853, 0.8351, 0.4907, 0.8351, 0.4907, 0.8466, 0.4853, 0.8466, 0.4744, 0.8007, 0.4798, 0.8007, 0.4798, 0.8014, 0.4744, 0.8014, 0.4798, 0.8007, 0.4853, 0.8007, 0.4853, 0.8014, 0.4798, 0.8014, 0.4853, 0.8007, 0.4907, 0.8007, 0.486, 0.8014, 0.4853, 0.8014, 0.4907, 0.8007, 0.4907, 0.8236, 0.486, 0.823, 0.486, 0.8014, 0.4907, 0.8236, 0.4853, 0.8236, 0.4853, 0.823, 0.486, 0.823, 0.4853, 0.8236, 0.4798, 0.8236, 0.4798, 0.823, 0.4853, 0.823, 0.4798, 0.8236, 0.4744, 0.8236, 0.4744, 0.823, 0.4798, 0.823, 0.4744, 0.8236, 0.469, 0.8236, 0.469, 0.823, 0.4744, 0.823, 0.469, 0.8236, 0.4636, 0.8236, 0.4636, 0.823, 0.469, 0.823, 0.4636, 0.8236, 0.4581, 0.8236, 0.4581, 0.823, 0.4636, 0.823, 0.4581, 0.8236, 0.4527, 0.8236, 0.4527, 0.823, 0.4581, 0.823, 0.4527, 0.8236, 0.4473, 0.8236, 0.452, 0.823, 0.4527, 0.823, 0.4473, 0.8236, 0.4473, 0.8007, 0.452, 0.8014, 0.452, 0.823, 0.4473, 0.8007, 0.4527, 0.8007, 0.4527, 0.8014, 0.452, 0.8014, 0.4527, 0.8007, 0.4581, 0.8007, 0.4581, 0.8014, 0.4527, 0.8014, 0.4581, 0.8007, 0.4636, 0.8007, 0.4636, 0.8014, 0.4581, 0.8014, 0.4636, 0.8007, 0.469, 0.8007, 0.469, 0.8014, 0.4636, 0.8014, 0.469, 0.8007, 0.4744, 0.8007, 0.4744, 0.8014, 0.469, 0.8014, 0.4744, 0.8014, 0.4798, 0.8014, 0.4853, 0.8014, 0.486, 0.8014, 0.486, 0.823, 0.4853, 0.823, 0.4798, 0.823, 0.4744, 0.823, 0.469, 0.823, 0.4636, 0.823, 0.4581, 0.823, 0.4527, 0.823, 0.452, 0.823, 0.452, 0.8014, 0.4527, 0.8014, 0.4581, 0.8014, 0.4636, 0.8014, 0.469, 0.8014, 0.452, 0.823, 0.452, 0.8014, 0.452, 0.8014, 0.452, 0.823, 0.4853, 0.823, 0.4798, 0.823, 0.4798, 0.823, 0.4853, 0.823, 0.452, 0.8014, 0.4527, 0.8014, 0.4527, 0.8014, 0.452, 0.8014, 0.4798, 0.823, 0.4744, 0.823, 0.4744, 0.823, 0.4798, 0.823, 0.4744, 0.8014, 0.4798, 0.8014, 0.4798, 0.8014, 0.4744, 0.8014, 0.4527, 0.8014, 0.4581, 0.8014, 0.4581, 0.8014, 0.4527, 0.8014, 0.4744, 0.823, 0.469, 0.823, 0.469, 0.823, 0.4744, 0.823, 0.469, 0.8014, 0.4744, 0.8014, 0.4744, 0.8014, 0.469, 0.8014, 0.4581, 0.8014, 0.4636, 0.8014, 0.4636, 0.8014, 0.4581, 0.8014, 0.469, 0.823, 0.4636, 0.823, 0.4636, 0.823, 0.469, 0.823, 0.4798, 0.8014, 0.4853, 0.8014, 0.4853, 0.8014, 0.4798, 0.8014, 0.4636, 0.8014, 0.469, 0.8014, 0.469, 0.8014, 0.4636, 0.8014, 0.4636, 0.823, 0.4581, 0.823, 0.4581, 0.823, 0.4636, 0.823, 0.4853, 0.8014, 0.486, 0.8014, 0.486, 0.8014, 0.4853, 0.8014, 0.4581, 0.823, 0.4527, 0.823, 0.4527, 0.823, 0.4581, 0.823, 0.486, 0.8014, 0.486, 0.823, 0.486, 0.823, 0.486, 0.8014, 0.4527, 0.823, 0.452, 0.823, 0.452, 0.823, 0.4527, 0.823])
me_cube.materials.append(mat_material)
me_cube.use_mirror_x = True
me_cube.use_mirror_vertex_groups = False
me_cube.update()

# ---- objects
ob_cube = bpy.data.objects.new('Cube', me_cube)

# ---- transforms, parenting, visibility, modifiers, constraints
ob_cube.location = (0.0, 0.0, 0.0)
ob_cube.scale = (40.0, 30.0, 20.0)
ob_cube.lock_rotations_4d = False
ob_cube.empty_display_type = 'ARROWS'
ob_cube.lineart.crease_threshold = 0.0
ob_cube.use_mesh_mirror_x = True

# ---- collection membership
col_collection.objects.link(ob_cube)

# ---- scene / render settings (as saved in the file)
scene.frame_start = 1; scene.frame_end = 250; scene.frame_set(1)
scene.render.engine = 'BLENDER_EEVEE_NEXT'
scene.cycles.sampling_pattern = 'TABULATED_SOBOL'
scene.view_settings.view_transform = 'Filmic'
bpy.context.view_layer.update()

# ---- added for rendering (the .blend has no active camera and no usable light): camera, sun
cam_auto = bpy.data.cameras.new('AutoCamera')
cam_auto.lens = 50.0
cam_auto.sensor_width = 36.0
cam_auto.clip_end = 4365.8
ob_auto_camera = bpy.data.objects.new('AutoCamera', cam_auto)
scene.collection.objects.link(ob_auto_camera)
ob_auto_camera.location = (211.197, -298.517, 205.515)
ob_auto_camera.rotation_euler = (1.09748, -7.21219e-08, 0.694738)
scene.camera = ob_auto_camera
light_auto_sun = bpy.data.lights.new('AutoSun', 'SUN')
light_auto_sun.energy = 3.0
light_auto_sun.angle = 0.0523599
ob_auto_sun = bpy.data.objects.new('AutoSun', light_auto_sun)
scene.collection.objects.link(ob_auto_sun)
ob_auto_sun.rotation_euler = (0.872665, 0.174533, 0.523599)
bpy.context.view_layer.update()
